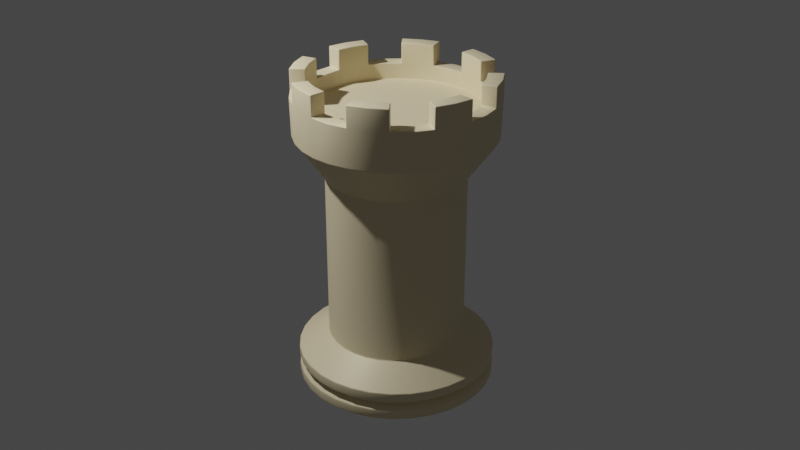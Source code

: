 # Source: Rook.blend  (saved by Blender 2.83.19; exported with 4.5.12 LTS)
import bpy
from mathutils import Matrix  # noqa: F401  (used for matrix-valued properties, if any)

bpy.ops.wm.read_factory_settings(use_empty=True)
scene = bpy.context.scene
scene.name = 'Scene'

# ---- collections
col_collection = bpy.data.collections.new('Collection'); scene.collection.children.link(col_collection)

# ---- materials (node trees are filled in below, after node groups)
mat_material_001 = bpy.data.materials.new('Material.001')

# ---- material node trees
mat_material_001.use_nodes = True; mat_material_001.node_tree.nodes.clear()
_N = mat_material_001.node_tree.nodes; _L = mat_material_001.node_tree.links
n0 = _N.new('ShaderNodeBsdfPrincipled'); n0.name = 'Principled BSDF'; n0.location = (10, 300)
n0.distribution = 'GGX'
n0.subsurface_method = 'BURLEY'
n0.inputs[0].default_value = (0.8, 0.6824, 0.4374, 1.0)
n0.inputs[1].default_value = 0.05
n0.inputs[3].default_value = 1.45
n0.inputs[27].default_value = (0.0, 0.0, 0.0, 1.0)
n0.inputs[28].default_value = 1.0
n1 = _N.new('ShaderNodeOutputMaterial'); n1.name = 'Material Output'; n1.location = (300, 300)
_L.new(n0.outputs[0], n1.inputs[0])
n1.is_active_output = True

# ---- world
world_world = bpy.data.worlds.new('World'); scene.world = world_world
world_world.use_nodes = True; world_world.node_tree.nodes.clear()
_N = world_world.node_tree.nodes; _L = world_world.node_tree.links
n0 = _N.new('ShaderNodeOutputWorld'); n0.name = 'World Output'; n0.location = (300, 300)
n1 = _N.new('ShaderNodeBackground'); n1.name = 'Background'; n1.location = (10, 300)
n1.inputs[0].default_value = (0.05088, 0.05088, 0.05088, 1.0)
_L.new(n1.outputs[0], n0.inputs[0])
n0.is_active_output = True
world_world.color = (0.05088, 0.05088, 0.05088)
world_world.use_sun_shadow = False
world_world.sun_shadow_jitter_overblur = 0.0

# ---- cameras
cam_camera = bpy.data.cameras.new('Camera')

# ---- lights
light_light = bpy.data.lights.new('Light', 'POINT')
light_light.transmission_factor = 0.0
light_light.energy = 1000.0
light_light.shadow_soft_size = 0.1
light_light.shadow_maximum_resolution = 0.006
light_light.use_absolute_resolution = True

# ---- meshes
me_circle = bpy.data.meshes.new('Circle')
me_circle.from_pydata([(0.0, 0.0, 0.0), (0.0, 1.0, 0.0), (-0.1951, 0.9808, 0.0), (-0.3827, 0.9239, 0.0), (-0.5556, 0.8315, 0.0), (-0.7071, 0.7071, 0.0), (-0.8315, 0.5556, 0.0), (-0.9239, 0.3827, 0.0), (-0.9808, 0.1951, 0.0), (-1.0, 7.55e-08, 0.0), (-0.9808, -0.1951, 0.0), (-0.9239, -0.3827, 0.0), (-0.8315, -0.5556, 0.0), (-0.7071, -0.7071, 0.0), (-0.5556, -0.8315, 0.0), (-0.3827, -0.9239, 0.0), (-0.1951, -0.9808, 0.0), (3.258e-07, -1.0, 0.0), (0.1951, -0.9808, 0.0), (0.3827, -0.9239, 0.0), (0.5556, -0.8315, 0.0), (0.7071, -0.7071, 0.0), (0.8315, -0.5556, 0.0), (0.9239, -0.3827, 0.0), (0.9808, -0.1951, 0.0), (1.0, 9.656e-07, 0.0), (0.9808, 0.1951, 0.0), (0.9239, 0.3827, 0.0), (0.8315, 0.5556, 0.0), (0.7071, 0.7071, 0.0), (0.5556, 0.8315, 0.0), (0.3827, 0.9239, 0.0), (0.1951, 0.9808, 0.0), (-0.5556, 0.8315, 3.204), (6.001e-08, 0.8428, 2.996), (-0.1644, 0.8266, 2.996), (-0.3225, 0.7787, 2.996), (-0.4682, 0.7008, 2.996), (-0.596, 0.596, 2.996), (-0.7008, 0.4682, 2.996), (-0.7787, 0.3225, 2.996), (-0.8266, 0.1644, 2.996), (-0.8428, 5.138e-08, 2.996), (-0.8266, -0.1644, 2.996), (-0.7787, -0.3225, 2.996), (-0.7008, -0.4682, 2.996), (-0.596, -0.596, 2.996), (-0.4682, -0.7008, 2.996), (-0.3225, -0.7787, 2.996), (-0.1644, -0.8266, 2.996), (2.776e-07, -0.8428, 2.996), (0.1644, -0.8266, 2.996), (0.3225, -0.7787, 2.996), (0.4682, -0.7008, 2.996), (0.596, -0.596, 2.996), (0.7008, -0.4682, 2.996), (0.7787, -0.3225, 2.996), (0.8266, -0.1644, 2.996), (0.8428, 8.22e-07, 2.996), (0.8266, 0.1644, 2.996), (0.7787, 0.3225, 2.996), (0.7008, 0.4682, 2.996), (0.596, 0.596, 2.996), (0.4682, 0.7008, 2.996), (0.3225, 0.7787, 2.996), (0.1644, 0.8266, 2.996), (0.1821, -0.9153, 0.1527), (0.9333, 9.219e-07, 0.1527), (-0.6599, 0.6599, 0.1527), (0.1821, 0.9153, 0.1527), (-0.776, -0.5185, 0.1527), (0.3572, -0.8622, 0.1527), (0.9153, 0.1821, 0.1527), (-0.776, 0.5185, 0.1527), (-5.593e-09, 0.9333, 0.1527), (-0.6599, -0.6599, 0.1527), (0.5185, -0.776, 0.1527), (0.8622, 0.3572, 0.1527), (-0.8622, 0.3572, 0.1527), (-0.5185, -0.776, 0.1527), (0.6599, -0.6599, 0.1527), (0.776, 0.5185, 0.1527), (-0.9153, 0.1821, 0.1527), (-0.1821, 0.9153, 0.1527), (-0.3572, -0.8622, 0.1527), (0.776, -0.5185, 0.1527), (0.6599, 0.6599, 0.1527), (-0.9333, 9.122e-08, 0.1527), (-0.1821, -0.9153, 0.1527), (0.8622, -0.3571, 0.1527), (-0.3572, 0.8622, 0.1527), (0.5185, 0.776, 0.1527), (-0.9153, -0.1821, 0.1527), (2.985e-07, -0.9333, 0.1527), (0.9153, -0.1821, 0.1527), (-0.5185, 0.776, 0.1527), (0.3571, 0.8622, 0.1527), (-0.8622, -0.3572, 0.1527), (0.1951, -0.9808, 0.1972), (1.0, 9.656e-07, 0.1972), (-0.7071, 0.7071, 0.1972), (0.1951, 0.9808, 0.1972), (-0.8315, -0.5556, 0.1972), (0.3827, -0.9239, 0.1972), (0.9808, 0.1951, 0.1972), (-0.8315, 0.5556, 0.1972), (0.0, 1.0, 0.1972), (-0.7071, -0.7071, 0.1972), (0.5556, -0.8315, 0.1972), (0.9239, 0.3827, 0.1972), (-0.9239, 0.3827, 0.1972), (-0.5556, -0.8315, 0.1972), (0.7071, -0.7071, 0.1972), (0.8315, 0.5556, 0.1972), (-0.9808, 0.1951, 0.1972), (-0.1951, 0.9808, 0.1972), (-0.3827, -0.9239, 0.1972), (0.8315, -0.5556, 0.1972), (0.7071, 0.7071, 0.1972), (-1.0, 7.55e-08, 0.1972), (-0.1951, -0.9808, 0.1972), (0.9239, -0.3827, 0.1972), (-0.3827, 0.9239, 0.1972), (0.5556, 0.8315, 0.1972), (-0.9808, -0.1951, 0.1972), (3.258e-07, -1.0, 0.1972), (0.9808, -0.1951, 0.1972), (-0.5556, 0.8315, 0.1972), (0.3827, 0.9239, 0.1972), (-0.9239, -0.3827, 0.1972), (0.1347, -0.6774, 0.4727), (0.6907, 7.628e-07, 0.4727), (-0.4884, 0.4884, 0.4727), (0.1347, 0.6774, 0.4727), (-0.5743, -0.3837, 0.4727), (0.2643, -0.6381, 0.4727), (0.6774, 0.1347, 0.4727), (-0.5743, 0.3837, 0.4727), (-2.679e-08, 0.6907, 0.4727), (-0.4884, -0.4884, 0.4727), (0.3837, -0.5743, 0.4727), (0.6381, 0.2643, 0.4727), (-0.6381, 0.2643, 0.4727), (-0.3837, -0.5743, 0.4727), (0.4884, -0.4884, 0.4727), (0.5743, 0.3837, 0.4727), (-0.6774, 0.1347, 0.4727), (-0.1347, 0.6774, 0.4727), (-0.2643, -0.6381, 0.4727), (0.5743, -0.3837, 0.4727), (0.4884, 0.4884, 0.4727), (-0.6907, 1.481e-07, 0.4727), (-0.1347, -0.6774, 0.4727), (0.6381, -0.2643, 0.4727), (-0.2643, 0.6381, 0.4727), (0.3837, 0.5743, 0.4727), (-0.6774, -0.1347, 0.4727), (1.983e-07, -0.6907, 0.4727), (0.6774, -0.1347, 0.4727), (-0.3837, 0.5743, 0.4727), (0.2643, 0.6381, 0.4727), (-0.6381, -0.2643, 0.4727), (0.1347, -0.6774, 2.183), (0.6907, 7.628e-07, 2.183), (-0.4884, 0.4884, 2.183), (0.1347, 0.6774, 2.183), (-0.5743, -0.3837, 2.183), (0.2643, -0.6381, 2.183), (0.6774, 0.1347, 2.183), (-0.5743, 0.3837, 2.183), (-2.679e-08, 0.6907, 2.183), (-0.4884, -0.4884, 2.183), (0.3837, -0.5743, 2.183), (0.6381, 0.2643, 2.183), (-0.6381, 0.2643, 2.183), (-0.3837, -0.5743, 2.183), (0.4884, -0.4884, 2.183), (0.5743, 0.3837, 2.183), (-0.6774, 0.1347, 2.183), (-0.1347, 0.6774, 2.183), (-0.2643, -0.6381, 2.183), (0.5743, -0.3837, 2.183), (0.4884, 0.4884, 2.183), (-0.6907, 1.481e-07, 2.183), (-0.1347, -0.6774, 2.183), (0.6381, -0.2643, 2.183), (-0.2643, 0.6381, 2.183), (0.3837, 0.5743, 2.183), (-0.6774, -0.1347, 2.183), (1.983e-07, -0.6907, 2.183), (0.6774, -0.1347, 2.183), (-0.3837, 0.5743, 2.183), (0.2643, 0.6381, 2.183), (-0.6381, -0.2643, 2.183), (-0.1951, 0.9808, 2.996), (0.0, 1.0, 2.996), (-0.3827, 0.9239, 2.996), (-0.5556, 0.8315, 2.996), (-0.7071, 0.7071, 2.996), (-0.8315, 0.5556, 2.996), (-0.9239, 0.3827, 2.996), (-0.9808, 0.1951, 2.996), (-1.0, 7.55e-08, 2.996), (-0.9808, -0.1951, 2.996), (-0.9239, -0.3827, 2.996), (-0.8315, -0.5556, 2.996), (-0.7071, -0.7071, 2.996), (-0.5556, -0.8315, 2.996), (-0.3827, -0.9239, 2.996), (-0.1951, -0.9808, 2.996), (3.258e-07, -1.0, 2.996), (0.1951, -0.9808, 2.996), (0.3827, -0.9239, 2.996), (0.5556, -0.8315, 2.996), (0.7071, -0.7071, 2.996), (0.8315, -0.5556, 2.996), (0.9239, -0.3827, 2.996), (0.9808, -0.1951, 2.996), (1.0, 9.656e-07, 2.996), (0.9808, 0.1951, 2.996), (0.9239, 0.3827, 2.996), (0.8315, 0.5556, 2.996), (0.7071, 0.7071, 2.996), (0.5556, 0.8315, 2.996), (0.3827, 0.9239, 2.996), (0.1951, 0.9808, 2.996), (-0.1644, 0.8266, 2.833), (0.0, 0.0, 2.833), (6.001e-08, 0.8428, 2.833), (-0.3225, 0.7787, 2.833), (-0.4682, 0.7008, 2.833), (-0.596, 0.596, 2.833), (-0.7008, 0.4682, 2.833), (-0.7787, 0.3225, 2.833), (-0.8266, 0.1644, 2.833), (-0.8428, 5.138e-08, 2.833), (-0.8266, -0.1644, 2.833), (-0.7787, -0.3225, 2.833), (-0.7008, -0.4682, 2.833), (-0.596, -0.596, 2.833), (-0.4682, -0.7008, 2.833), (-0.3225, -0.7787, 2.833), (-0.1644, -0.8266, 2.833), (2.776e-07, -0.8428, 2.833), (0.1644, -0.8266, 2.833), (0.3225, -0.7787, 2.833), (0.4682, -0.7008, 2.833), (0.596, -0.596, 2.833), (0.7008, -0.4682, 2.833), (0.7787, -0.3225, 2.833), (0.8266, -0.1644, 2.833), (0.8428, 8.22e-07, 2.833), (0.8266, 0.1644, 2.833), (0.7787, 0.3225, 2.833), (0.7008, 0.4682, 2.833), (0.596, 0.596, 2.833), (0.4682, 0.7008, 2.833), (0.3225, 0.7787, 2.833), (0.1644, 0.8266, 2.833), (-0.3827, 0.9239, 3.204), (-0.7071, 0.7071, 3.204), (-0.9808, 0.1951, 3.204), (-0.9239, 0.3827, 3.204), (-1.0, 7.55e-08, 3.204), (-0.8315, -0.5556, 3.204), (-0.9239, -0.3827, 3.204), (-0.7071, -0.7071, 3.204), (-0.1951, -0.9808, 3.204), (-0.3827, -0.9239, 3.204), (3.258e-07, -1.0, 3.204), (0.5556, -0.8315, 3.204), (0.3827, -0.9239, 3.204), (0.7071, -0.7071, 3.204), (0.9808, -0.1951, 3.204), (0.9239, -0.3827, 3.204), (1.0, 9.656e-07, 3.204), (0.8315, 0.5556, 3.204), (0.9239, 0.3827, 3.204), (0.7071, 0.7071, 3.204), (0.1951, 0.9808, 3.204), (0.3827, 0.9239, 3.204), (0.0, 1.0, 3.204), (-0.4682, 0.7008, 3.204), (-0.3225, 0.7787, 3.204), (-0.596, 0.596, 3.204), (-0.8266, 0.1644, 3.204), (-0.7787, 0.3225, 3.204), (-0.8428, 5.138e-08, 3.204), (-0.7008, -0.4682, 3.204), (-0.7787, -0.3225, 3.204), (-0.596, -0.596, 3.204), (-0.1644, -0.8266, 3.204), (-0.3225, -0.7787, 3.204), (2.776e-07, -0.8428, 3.204), (0.4682, -0.7008, 3.204), (0.3225, -0.7787, 3.204), (0.596, -0.596, 3.204), (0.8266, -0.1644, 3.204), (0.7787, -0.3225, 3.204), (0.8428, 8.22e-07, 3.204), (0.7008, 0.4682, 3.204), (0.7787, 0.3225, 3.204), (0.596, 0.596, 3.204), (0.1644, 0.8266, 3.204), (0.3225, 0.7787, 3.204), (6.001e-08, 0.8428, 3.204), (0.1935, -0.9726, 2.605), (0.9916, 9.601e-07, 2.605), (-0.7012, 0.7012, 2.605), (0.1935, 0.9726, 2.605), (-0.8245, -0.5509, 2.605), (0.3795, -0.9161, 2.605), (0.9726, 0.1935, 2.605), (-0.8245, 0.5509, 2.605), (3.473e-10, 0.9916, 2.605), (-0.7012, -0.7012, 2.605), (0.5509, -0.8245, 2.605), (0.9161, 0.3795, 2.605), (-0.9161, 0.3795, 2.605), (-0.5509, -0.8245, 2.605), (0.7012, -0.7012, 2.605), (0.8245, 0.5509, 2.605), (-0.9726, 0.1935, 2.605), (-0.1935, 0.9726, 2.605), (-0.3795, -0.9161, 2.605), (0.8245, -0.5509, 2.605), (0.7012, 0.7012, 2.605), (-0.9916, 7.746e-08, 2.605), (-0.1935, -0.9726, 2.605), (0.9161, -0.3795, 2.605), (-0.3795, 0.9161, 2.605), (0.5509, 0.8245, 2.605), (-0.9726, -0.1935, 2.605), (3.235e-07, -0.9916, 2.605), (0.9726, -0.1935, 2.605), (-0.5509, 0.8245, 2.605), (0.3795, 0.9161, 2.605), (-0.9161, -0.3795, 2.605), (0.1938, -0.9742, 0.104), (0.1951, -0.9808, 0.08988), (0.1944, -0.9775, 0.1001), (0.1949, -0.9799, 0.09494), (3.258e-07, -1.0, 0.08988), (3.231e-07, -0.9933, 0.104), (3.255e-07, -0.9991, 0.09494), (3.245e-07, -0.9966, 0.1001), (0.9933, 9.612e-07, 0.104), (1.0, 9.656e-07, 0.08988), (0.9966, 9.634e-07, 0.1001), (0.9991, 9.65e-07, 0.09494), (0.9808, -0.1951, 0.08988), (0.9742, -0.1938, 0.104), (0.9799, -0.1949, 0.09494), (0.9775, -0.1944, 0.1001), (-0.7023, 0.7023, 0.104), (-0.7071, 0.7071, 0.08988), (-0.7047, 0.7047, 0.1001), (-0.7065, 0.7065, 0.09494), (-0.5556, 0.8315, 0.08988), (-0.5518, 0.8259, 0.104), (-0.5551, 0.8307, 0.09494), (-0.5537, 0.8287, 0.1001), (0.1938, 0.9742, 0.104), (0.1951, 0.9808, 0.08988), (0.1944, 0.9775, 0.1001), (0.1949, 0.9799, 0.09494), (0.3827, 0.9239, 0.08988), (0.3801, 0.9176, 0.104), (0.3823, 0.923, 0.09494), (0.3814, 0.9208, 0.1001), (-0.8259, -0.5518, 0.104), (-0.8315, -0.5556, 0.08988), (-0.8287, -0.5537, 0.1001), (-0.8307, -0.5551, 0.09494), (-0.9239, -0.3827, 0.08988), (-0.9176, -0.3801, 0.104), (-0.923, -0.3823, 0.09494), (-0.9208, -0.3814, 0.1001), (0.3801, -0.9176, 0.104), (0.3827, -0.9239, 0.08988), (0.3814, -0.9208, 0.1001), (0.3823, -0.923, 0.09494), (0.9742, 0.1938, 0.104), (0.9808, 0.1951, 0.08988), (0.9775, 0.1944, 0.1001), (0.9799, 0.1949, 0.09494), (-0.8259, 0.5518, 0.104), (-0.8315, 0.5556, 0.08988), (-0.8287, 0.5537, 0.1001), (-0.8307, 0.5551, 0.09494), (-5.656e-10, 0.9933, 0.104), (0.0, 1.0, 0.08988), (-2.838e-10, 0.9966, 0.1001), (-8.004e-11, 0.9991, 0.09494), (-0.7023, -0.7023, 0.104), (-0.7071, -0.7071, 0.08988), (-0.7047, -0.7047, 0.1001), (-0.7065, -0.7065, 0.09494), (0.5518, -0.8259, 0.104), (0.5556, -0.8315, 0.08988), (0.5537, -0.8287, 0.1001), (0.5551, -0.8307, 0.09494), (0.9176, 0.3801, 0.104), (0.9239, 0.3827, 0.08988), (0.9208, 0.3814, 0.1001), (0.923, 0.3823, 0.09494), (-0.9176, 0.3801, 0.104), (-0.9239, 0.3827, 0.08988), (-0.9208, 0.3814, 0.1001), (-0.923, 0.3823, 0.09494), (-0.5518, -0.8259, 0.104), (-0.5556, -0.8315, 0.08988), (-0.5537, -0.8287, 0.1001), (-0.5551, -0.8307, 0.09494), (0.7023, -0.7023, 0.104), (0.7071, -0.7071, 0.08988), (0.7047, -0.7047, 0.1001), (0.7065, -0.7065, 0.09494), (0.8259, 0.5518, 0.104), (0.8315, 0.5556, 0.08988), (0.8287, 0.5537, 0.1001), (0.8307, 0.5551, 0.09494), (-0.9742, 0.1938, 0.104), (-0.9808, 0.1951, 0.08988), (-0.9775, 0.1944, 0.1001), (-0.9799, 0.1949, 0.09494), (-0.1938, 0.9742, 0.104), (-0.1951, 0.9808, 0.08988), (-0.1944, 0.9775, 0.1001), (-0.1949, 0.9799, 0.09494), (-0.3801, -0.9176, 0.104), (-0.3827, -0.9239, 0.08988), (-0.3814, -0.9208, 0.1001), (-0.3823, -0.923, 0.09494), (0.8259, -0.5518, 0.104), (0.8315, -0.5556, 0.08988), (0.8287, -0.5537, 0.1001), (0.8307, -0.5551, 0.09494), (0.7023, 0.7023, 0.104), (0.7071, 0.7071, 0.08988), (0.7047, 0.7047, 0.1001), (0.7065, 0.7065, 0.09494), (-0.9933, 7.709e-08, 0.104), (-1.0, 7.55e-08, 0.08988), (-0.9966, 7.63e-08, 0.1001), (-0.9991, 7.571e-08, 0.09494), (-0.1938, -0.9742, 0.104), (-0.1951, -0.9808, 0.08988), (-0.1944, -0.9775, 0.1001), (-0.1949, -0.9799, 0.09494), (0.9176, -0.3801, 0.104), (0.9239, -0.3827, 0.08988), (0.9208, -0.3814, 0.1001), (0.923, -0.3823, 0.09494), (-0.3801, 0.9176, 0.104), (-0.3827, 0.9239, 0.08988), (-0.3814, 0.9208, 0.1001), (-0.3823, 0.923, 0.09494), (0.5518, 0.8259, 0.104), (0.5556, 0.8315, 0.08988), (0.5537, 0.8287, 0.1001), (0.5551, 0.8307, 0.09494), (-0.9742, -0.1938, 0.104), (-0.9808, -0.1951, 0.08988), (-0.9775, -0.1944, 0.1001), (-0.9799, -0.1949, 0.09494), (0.1936, -0.9734, 0.3), (0.1951, -0.9808, 0.287), (0.1944, -0.9771, 0.2966), (0.1949, -0.9798, 0.2919), (0.9924, 9.606e-07, 0.3), (1.0, 9.656e-07, 0.287), (0.9962, 9.631e-07, 0.2966), (0.999, 9.649e-07, 0.2919), (-0.7018, 0.7018, 0.3), (-0.7071, 0.7071, 0.287), (-0.7044, 0.7044, 0.2966), (-0.7064, 0.7064, 0.2919), (0.1936, 0.9734, 0.3), (0.1951, 0.9808, 0.287), (0.1944, 0.9771, 0.2966), (0.1949, 0.9798, 0.2919), (-0.8252, -0.5514, 0.3), (-0.8315, -0.5556, 0.287), (-0.8283, -0.5535, 0.2966), (-0.8306, -0.555, 0.2919), (0.3798, -0.9169, 0.3), (0.3827, -0.9239, 0.287), (0.3812, -0.9204, 0.2966), (0.3823, -0.9229, 0.2919), (0.9734, 0.1936, 0.3), (0.9808, 0.1951, 0.287), (0.9771, 0.1944, 0.2966), (0.9798, 0.1949, 0.2919), (-0.8252, 0.5514, 0.3), (-0.8315, 0.5556, 0.287), (-0.8283, 0.5535, 0.2966), (-0.8306, 0.555, 0.2919), (-6.54e-10, 0.9924, 0.3), (0.0, 1.0, 0.287), (-3.347e-10, 0.9962, 0.2966), (-8.731e-11, 0.999, 0.2919), (-0.7018, -0.7018, 0.3), (-0.7071, -0.7071, 0.287), (-0.7044, -0.7044, 0.2966), (-0.7064, -0.7064, 0.2919), (0.5514, -0.8252, 0.3), (0.5556, -0.8315, 0.287), (0.5535, -0.8283, 0.2966), (0.555, -0.8306, 0.2919), (0.9169, 0.3798, 0.3), (0.9239, 0.3827, 0.287), (0.9204, 0.3812, 0.2966), (0.9229, 0.3823, 0.2919), (-0.9169, 0.3798, 0.3), (-0.9239, 0.3827, 0.287), (-0.9204, 0.3812, 0.2966), (-0.9229, 0.3823, 0.2919), (-0.5514, -0.8252, 0.3), (-0.5556, -0.8315, 0.287), (-0.5535, -0.8283, 0.2966), (-0.555, -0.8306, 0.2919), (0.7018, -0.7018, 0.3), (0.7071, -0.7071, 0.287), (0.7044, -0.7044, 0.2966), (0.7064, -0.7064, 0.2919), (0.8252, 0.5514, 0.3), (0.8315, 0.5556, 0.287), (0.8283, 0.5535, 0.2966), (0.8306, 0.555, 0.2919), (-0.9734, 0.1936, 0.3), (-0.9808, 0.1951, 0.287), (-0.9771, 0.1944, 0.2966), (-0.9798, 0.1949, 0.2919), (-0.1936, 0.9734, 0.3), (-0.1951, 0.9808, 0.287), (-0.1944, 0.9771, 0.2966), (-0.1949, 0.9798, 0.2919), (-0.3798, -0.9169, 0.3), (-0.3827, -0.9239, 0.287), (-0.3812, -0.9204, 0.2966), (-0.3823, -0.9229, 0.2919), (0.8252, -0.5514, 0.3), (0.8315, -0.5556, 0.287), (0.8283, -0.5535, 0.2966), (0.8306, -0.555, 0.2919), (0.7018, 0.7018, 0.3), (0.7071, 0.7071, 0.287), (0.7044, 0.7044, 0.2966), (0.7064, 0.7064, 0.2919), (-0.9924, 7.727e-08, 0.3), (-1.0, 7.55e-08, 0.287), (-0.9962, 7.638e-08, 0.2966), (-0.999, 7.574e-08, 0.2919), (-0.1936, -0.9734, 0.3), (-0.1951, -0.9808, 0.287), (-0.1944, -0.9771, 0.2966), (-0.1949, -0.9798, 0.2919), (0.9169, -0.3798, 0.3), (0.9239, -0.3827, 0.287), (0.9204, -0.3812, 0.2966), (0.9229, -0.3823, 0.2919), (-0.3798, 0.9169, 0.3), (-0.3827, 0.9239, 0.287), (-0.3812, 0.9204, 0.2966), (-0.3823, 0.9229, 0.2919), (0.5514, 0.8252, 0.3), (0.5556, 0.8315, 0.287), (0.5535, 0.8283, 0.2966), (0.555, 0.8306, 0.2919), (-0.9734, -0.1936, 0.3), (-0.9808, -0.1951, 0.287), (-0.9771, -0.1944, 0.2966), (-0.9798, -0.1949, 0.2919), (3.258e-07, -1.0, 0.287), (3.227e-07, -0.9924, 0.3), (3.254e-07, -0.999, 0.2919), (3.243e-07, -0.9962, 0.2966), (0.9808, -0.1951, 0.287), (0.9734, -0.1936, 0.3), (0.9798, -0.1949, 0.2919), (0.9771, -0.1944, 0.2966), (-0.5556, 0.8315, 0.287), (-0.5514, 0.8252, 0.3), (-0.555, 0.8306, 0.2919), (-0.5535, 0.8283, 0.2966), (0.3827, 0.9239, 0.287), (0.3798, 0.9169, 0.3), (0.3823, 0.9229, 0.2919), (0.3812, 0.9204, 0.2966), (-0.9239, -0.3827, 0.287), (-0.9169, -0.3798, 0.3), (-0.9229, -0.3823, 0.2919), (-0.9204, -0.3812, 0.2966)], [], [(0, 2, 1), (0, 3, 2), (0, 4, 3), (0, 5, 4), (0, 6, 5), (0, 7, 6), (0, 8, 7), (0, 9, 8), (0, 10, 9), (0, 11, 10), (0, 12, 11), (0, 13, 12), (0, 14, 13), (0, 15, 14), (0, 16, 15), (0, 17, 16), (0, 18, 17), (0, 19, 18), (0, 20, 19), (0, 21, 20), (0, 22, 21), (0, 23, 22), (0, 24, 23), (0, 25, 24), (0, 26, 25), (0, 27, 26), (0, 28, 27), (0, 29, 28), (0, 30, 29), (0, 31, 30), (0, 32, 31), (0, 1, 32), (45, 46, 239, 238), (58, 59, 252, 251), (44, 45, 238, 237), (57, 58, 251, 250), (43, 44, 237, 236), (56, 57, 250, 249), (42, 43, 236, 235), (55, 56, 249, 248), (41, 42, 235, 234), (54, 55, 248, 247), (40, 41, 234, 233), (53, 54, 247, 246), (39, 40, 233, 232), (52, 53, 246, 245), (65, 34, 228, 258), (38, 39, 232, 231), (51, 52, 245, 244), (64, 65, 258, 257), (37, 38, 231, 230), (50, 51, 244, 243), (63, 64, 257, 256), (36, 37, 230, 229), (49, 50, 243, 242), (62, 63, 256, 255), (35, 36, 229, 226), (48, 49, 242, 241), (61, 62, 255, 254), (34, 35, 226, 228), (47, 48, 241, 240), (60, 61, 254, 253), (46, 47, 240, 239), (59, 60, 253, 252), (333, 306, 211, 210), (334, 307, 218, 217), (335, 308, 198, 197), (336, 309, 225, 224), (337, 310, 205, 204), (306, 311, 212, 211), (307, 312, 219, 218), (308, 313, 199, 198), (309, 314, 195, 225), (310, 315, 206, 205), (311, 316, 213, 212), (312, 317, 220, 219), (313, 318, 200, 199), (315, 319, 207, 206), (316, 320, 214, 213), (317, 321, 221, 220), (318, 322, 201, 200), (314, 323, 194, 195), (319, 324, 208, 207), (320, 325, 215, 214), (321, 326, 222, 221), (322, 327, 202, 201), (324, 328, 209, 208), (325, 329, 216, 215), (323, 330, 196, 194), (326, 331, 223, 222), (327, 332, 203, 202), (328, 333, 210, 209), (329, 334, 217, 216), (330, 335, 197, 196), (331, 336, 224, 223), (332, 337, 204, 203), (462, 375, 97, 92), (458, 367, 96, 91), (454, 359, 95, 90), (450, 351, 94, 89), (446, 343, 93, 88), (442, 462, 92, 87), (438, 458, 91, 86), (426, 454, 90, 83), (434, 450, 89, 85), (430, 446, 88, 84), (422, 442, 87, 82), (418, 438, 86, 81), (414, 434, 85, 80), (410, 430, 84, 79), (390, 426, 83, 74), (406, 422, 82, 78), (402, 418, 81, 77), (398, 414, 80, 76), (394, 410, 79, 75), (386, 406, 78, 73), (382, 402, 77, 72), (378, 398, 76, 71), (370, 394, 75, 70), (362, 390, 74, 69), (354, 386, 73, 68), (346, 382, 72, 67), (338, 378, 71, 66), (375, 370, 70, 97), (367, 362, 69, 96), (359, 354, 68, 95), (351, 346, 67, 94), (343, 338, 66, 93), (19, 20, 399, 379), (11, 12, 371, 374), (31, 32, 363, 366), (4, 5, 355, 358), (24, 25, 347, 350), (125, 98, 467, 574), (9, 10, 463, 443), (15, 16, 447, 431), (29, 30, 459, 439), (22, 23, 451, 435), (2, 3, 455, 427), (8, 9, 443, 423), (28, 29, 439, 419), (21, 22, 435, 415), (13, 14, 411, 395), (14, 15, 431, 411), (7, 8, 423, 407), (27, 28, 419, 403), (20, 21, 415, 399), (1, 2, 427, 391), (6, 7, 407, 387), (26, 27, 403, 383), (10, 11, 374, 463), (30, 31, 366, 459), (3, 4, 358, 455), (23, 24, 350, 451), (16, 17, 342, 447), (12, 13, 395, 371), (32, 1, 391, 363), (5, 6, 387, 355), (25, 26, 383, 347), (18, 19, 379, 339), (92, 97, 129, 124), (91, 96, 128, 123), (90, 95, 127, 122), (89, 94, 126, 121), (88, 93, 125, 120), (87, 92, 124, 119), (86, 91, 123, 118), (83, 90, 122, 115), (85, 89, 121, 117), (84, 88, 120, 116), (82, 87, 119, 114), (81, 86, 118, 113), (80, 85, 117, 112), (79, 84, 116, 111), (74, 83, 115, 106), (78, 82, 114, 110), (77, 81, 113, 109), (76, 80, 112, 108), (75, 79, 111, 107), (73, 78, 110, 105), (72, 77, 109, 104), (71, 76, 108, 103), (70, 75, 107, 102), (69, 74, 106, 101), (68, 73, 105, 100), (67, 72, 104, 99), (66, 71, 103, 98), (97, 70, 102, 129), (96, 69, 101, 128), (95, 68, 100, 127), (94, 67, 99, 126), (93, 66, 98, 125), (570, 591, 161, 156), (566, 587, 160, 155), (562, 583, 159, 154), (558, 579, 158, 153), (554, 575, 157, 152), (550, 570, 156, 151), (546, 566, 155, 150), (534, 562, 154, 147), (542, 558, 153, 149), (538, 554, 152, 148), (530, 550, 151, 146), (526, 546, 150, 145), (522, 542, 149, 144), (518, 538, 148, 143), (498, 534, 147, 138), (514, 530, 146, 142), (510, 526, 145, 141), (506, 522, 144, 140), (502, 518, 143, 139), (494, 514, 142, 137), (490, 510, 141, 136), (486, 506, 140, 135), (482, 502, 139, 134), (478, 498, 138, 133), (474, 494, 137, 132), (470, 490, 136, 131), (466, 486, 135, 130), (591, 482, 134, 161), (587, 478, 133, 160), (583, 474, 132, 159), (579, 470, 131, 158), (575, 466, 130, 157), (124, 129, 590, 571), (123, 128, 586, 567), (122, 127, 582, 563), (121, 126, 578, 559), (120, 125, 574, 555), (119, 124, 571, 551), (116, 120, 555, 539), (118, 123, 567, 547), (117, 121, 559, 543), (115, 122, 563, 535), (114, 119, 551, 531), (113, 118, 547, 527), (112, 117, 543, 523), (107, 111, 519, 503), (111, 116, 539, 519), (110, 114, 531, 515), (109, 113, 527, 511), (108, 112, 523, 507), (106, 115, 535, 499), (105, 110, 515, 495), (104, 109, 511, 491), (103, 108, 507, 487), (129, 102, 483, 590), (128, 101, 479, 586), (127, 100, 475, 582), (126, 99, 471, 578), (102, 107, 503, 483), (101, 106, 499, 479), (100, 105, 495, 475), (99, 104, 491, 471), (98, 103, 487, 467), (156, 161, 193, 188), (155, 160, 192, 187), (154, 159, 191, 186), (153, 158, 190, 185), (152, 157, 189, 184), (151, 156, 188, 183), (150, 155, 187, 182), (147, 154, 186, 179), (149, 153, 185, 181), (148, 152, 184, 180), (146, 151, 183, 178), (145, 150, 182, 177), (144, 149, 181, 176), (143, 148, 180, 175), (138, 147, 179, 170), (142, 146, 178, 174), (141, 145, 177, 173), (140, 144, 176, 172), (139, 143, 175, 171), (137, 142, 174, 169), (136, 141, 173, 168), (135, 140, 172, 167), (134, 139, 171, 166), (133, 138, 170, 165), (132, 137, 169, 164), (131, 136, 168, 163), (130, 135, 167, 162), (161, 134, 166, 193), (160, 133, 165, 192), (159, 132, 164, 191), (158, 131, 163, 190), (157, 130, 162, 189), (35, 34, 195, 194), (36, 35, 194, 196), (218, 58, 299, 275), (200, 201, 261, 262), (39, 38, 198, 199), (40, 39, 199, 200), (37, 36, 283, 282), (220, 221, 276, 277), (43, 42, 202, 203), (44, 43, 203, 204), (44, 204, 265, 289), (50, 49, 291, 293), (47, 46, 206, 207), (48, 47, 207, 208), (213, 214, 272, 270), (49, 48, 292, 291), (51, 50, 210, 211), (52, 51, 211, 212), (56, 216, 274, 298), (62, 61, 300, 302), (55, 54, 214, 215), (56, 55, 215, 216), (202, 42, 287, 263), (212, 213, 270, 271), (59, 58, 218, 219), (60, 59, 219, 220), (61, 60, 301, 300), (205, 206, 266, 264), (63, 62, 222, 223), (64, 63, 223, 224), (225, 195, 281, 279), (214, 54, 296, 272), (227, 228, 226), (227, 226, 229), (227, 229, 230), (227, 230, 231), (227, 231, 232), (227, 232, 233), (227, 233, 234), (227, 234, 235), (227, 235, 236), (227, 236, 237), (227, 237, 238), (227, 238, 239), (227, 239, 240), (227, 240, 241), (227, 241, 242), (227, 242, 243), (227, 243, 244), (227, 244, 245), (227, 245, 246), (227, 246, 247), (227, 247, 248), (227, 248, 249), (227, 249, 250), (227, 250, 251), (227, 251, 252), (227, 252, 253), (227, 253, 254), (227, 254, 255), (227, 255, 256), (227, 256, 257), (227, 257, 258), (227, 258, 228), (282, 283, 259, 33), (284, 282, 33, 260), (285, 286, 262, 261), (287, 285, 261, 263), (288, 289, 265, 264), (290, 288, 264, 266), (291, 292, 268, 267), (293, 291, 267, 269), (294, 295, 271, 270), (296, 294, 270, 272), (297, 298, 274, 273), (299, 297, 273, 275), (300, 301, 277, 276), (302, 300, 276, 278), (303, 304, 280, 279), (305, 303, 279, 281), (38, 37, 282, 284), (65, 64, 304, 303), (206, 46, 290, 266), (221, 222, 278, 276), (201, 202, 263, 261), (34, 65, 303, 305), (60, 220, 277, 301), (53, 52, 295, 294), (208, 209, 267, 268), (54, 53, 294, 296), (48, 208, 268, 292), (41, 40, 286, 285), (195, 34, 305, 281), (222, 62, 302, 278), (209, 210, 269, 267), (42, 41, 285, 287), (36, 196, 259, 283), (216, 217, 273, 274), (196, 197, 33, 259), (210, 50, 293, 269), (64, 224, 280, 304), (57, 56, 298, 297), (198, 38, 284, 260), (217, 218, 275, 273), (197, 198, 260, 33), (58, 57, 297, 299), (52, 212, 271, 295), (224, 225, 279, 280), (45, 44, 289, 288), (204, 205, 264, 265), (46, 45, 288, 290), (40, 200, 262, 286), (188, 193, 337, 332), (187, 192, 336, 331), (186, 191, 335, 330), (185, 190, 334, 329), (184, 189, 333, 328), (183, 188, 332, 327), (182, 187, 331, 326), (179, 186, 330, 323), (181, 185, 329, 325), (180, 184, 328, 324), (178, 183, 327, 322), (177, 182, 326, 321), (176, 181, 325, 320), (175, 180, 324, 319), (170, 179, 323, 314), (174, 178, 322, 318), (173, 177, 321, 317), (172, 176, 320, 316), (171, 175, 319, 315), (169, 174, 318, 313), (168, 173, 317, 312), (167, 172, 316, 311), (166, 171, 315, 310), (165, 170, 314, 309), (164, 169, 313, 308), (163, 168, 312, 307), (162, 167, 311, 306), (193, 166, 310, 337), (192, 165, 309, 336), (191, 164, 308, 335), (190, 163, 307, 334), (189, 162, 306, 333), (375, 462, 464, 377), (377, 464, 465, 376), (376, 465, 463, 374), (367, 458, 460, 369), (369, 460, 461, 368), (368, 461, 459, 366), (359, 454, 456, 361), (361, 456, 457, 360), (360, 457, 455, 358), (351, 450, 452, 353), (353, 452, 453, 352), (352, 453, 451, 350), (343, 446, 448, 345), (345, 448, 449, 344), (344, 449, 447, 342), (462, 442, 444, 464), (464, 444, 445, 465), (465, 445, 443, 463), (458, 438, 440, 460), (460, 440, 441, 461), (461, 441, 439, 459), (454, 426, 428, 456), (456, 428, 429, 457), (457, 429, 427, 455), (450, 434, 436, 452), (452, 436, 437, 453), (453, 437, 435, 451), (446, 430, 432, 448), (448, 432, 433, 449), (449, 433, 431, 447), (442, 422, 424, 444), (444, 424, 425, 445), (445, 425, 423, 443), (438, 418, 420, 440), (440, 420, 421, 441), (441, 421, 419, 439), (434, 414, 416, 436), (436, 416, 417, 437), (437, 417, 415, 435), (430, 410, 412, 432), (432, 412, 413, 433), (433, 413, 411, 431), (426, 390, 392, 428), (428, 392, 393, 429), (429, 393, 391, 427), (422, 406, 408, 424), (424, 408, 409, 425), (425, 409, 407, 423), (418, 402, 404, 420), (420, 404, 405, 421), (421, 405, 403, 419), (414, 398, 400, 416), (416, 400, 401, 417), (417, 401, 399, 415), (410, 394, 396, 412), (412, 396, 397, 413), (413, 397, 395, 411), (406, 386, 388, 408), (408, 388, 389, 409), (409, 389, 387, 407), (402, 382, 384, 404), (404, 384, 385, 405), (405, 385, 383, 403), (398, 378, 380, 400), (400, 380, 381, 401), (401, 381, 379, 399), (394, 370, 372, 396), (396, 372, 373, 397), (397, 373, 371, 395), (390, 362, 364, 392), (392, 364, 365, 393), (393, 365, 363, 391), (386, 354, 356, 388), (388, 356, 357, 389), (389, 357, 355, 387), (382, 346, 348, 384), (384, 348, 349, 385), (385, 349, 347, 383), (378, 338, 340, 380), (380, 340, 341, 381), (381, 341, 339, 379), (370, 375, 377, 372), (372, 377, 376, 373), (373, 376, 374, 371), (362, 367, 369, 364), (364, 369, 368, 365), (365, 368, 366, 363), (354, 359, 361, 356), (356, 361, 360, 357), (357, 360, 358, 355), (346, 351, 353, 348), (348, 353, 352, 349), (349, 352, 350, 347), (338, 343, 345, 340), (340, 345, 344, 341), (341, 344, 342, 339), (591, 570, 572, 593), (593, 572, 573, 592), (592, 573, 571, 590), (587, 566, 568, 589), (589, 568, 569, 588), (588, 569, 567, 586), (583, 562, 564, 585), (585, 564, 565, 584), (584, 565, 563, 582), (579, 558, 560, 581), (581, 560, 561, 580), (580, 561, 559, 578), (575, 554, 556, 577), (577, 556, 557, 576), (576, 557, 555, 574), (570, 550, 552, 572), (572, 552, 553, 573), (573, 553, 551, 571), (566, 546, 548, 568), (568, 548, 549, 569), (569, 549, 547, 567), (562, 534, 536, 564), (564, 536, 537, 565), (565, 537, 535, 563), (558, 542, 544, 560), (560, 544, 545, 561), (561, 545, 543, 559), (554, 538, 540, 556), (556, 540, 541, 557), (557, 541, 539, 555), (550, 530, 532, 552), (552, 532, 533, 553), (553, 533, 531, 551), (546, 526, 528, 548), (548, 528, 529, 549), (549, 529, 527, 547), (542, 522, 524, 544), (544, 524, 525, 545), (545, 525, 523, 543), (538, 518, 520, 540), (540, 520, 521, 541), (541, 521, 519, 539), (534, 498, 500, 536), (536, 500, 501, 537), (537, 501, 499, 535), (530, 514, 516, 532), (532, 516, 517, 533), (533, 517, 515, 531), (526, 510, 512, 528), (528, 512, 513, 529), (529, 513, 511, 527), (522, 506, 508, 524), (524, 508, 509, 525), (525, 509, 507, 523), (518, 502, 504, 520), (520, 504, 505, 521), (521, 505, 503, 519), (514, 494, 496, 516), (516, 496, 497, 517), (517, 497, 495, 515), (510, 490, 492, 512), (512, 492, 493, 513), (513, 493, 491, 511), (506, 486, 488, 508), (508, 488, 489, 509), (509, 489, 487, 507), (502, 482, 484, 504), (504, 484, 485, 505), (505, 485, 483, 503), (498, 478, 480, 500), (500, 480, 481, 501), (501, 481, 479, 499), (494, 474, 476, 496), (496, 476, 477, 497), (497, 477, 475, 495), (490, 470, 472, 492), (492, 472, 473, 493), (493, 473, 471, 491), (486, 466, 468, 488), (488, 468, 469, 489), (489, 469, 467, 487), (482, 591, 593, 484), (484, 593, 592, 485), (485, 592, 590, 483), (478, 587, 589, 480), (480, 589, 588, 481), (481, 588, 586, 479), (474, 583, 585, 476), (476, 585, 584, 477), (477, 584, 582, 475), (470, 579, 581, 472), (472, 581, 580, 473), (473, 580, 578, 471), (466, 575, 577, 468), (468, 577, 576, 469), (469, 576, 574, 467), (17, 18, 339, 342)])
me_circle.polygons.foreach_set('use_smooth', [True] * 624)
_uv = me_circle.uv_layers.new(name='UVMap')
_uv.uv.foreach_set('vector', [0.5, 0.5, 0.4025, 0.9904, 0.5, 1.0, 0.5, 0.5, 0.3087, 0.9619, 0.4025, 0.9904, 0.5, 0.5, 0.2222, 0.9157, 0.3087, 0.9619, 0.5, 0.5, 0.1464, 0.8536, 0.2222, 0.9157, 0.5, 0.5, 0.08427, 0.7778, 0.1464, 0.8536, 0.5, 0.5, 0.03806, 0.6913, 0.08427, 0.7778, 0.5, 0.5, 0.009607, 0.5975, 0.03806, 0.6913, 0.5, 0.5, 0.0, 0.5, 0.009607, 0.5975, 0.5, 0.5, 0.009607, 0.4025, 0.0, 0.5, 0.5, 0.5, 0.03806, 0.3087, 0.009607, 0.4025, 0.5, 0.5, 0.08427, 0.2222, 0.03806, 0.3087, 0.5, 0.5, 0.1464, 0.1464, 0.08427, 0.2222, 0.5, 0.5, 0.2222, 0.08427, 0.1464, 0.1464, 0.5, 0.5, 0.3087, 0.03806, 0.2222, 0.08427, 0.5, 0.5, 0.4025, 0.009607, 0.3087, 0.03806, 0.5, 0.5, 0.5, 0.0, 0.4025, 0.009607, 0.5, 0.5, 0.5975, 0.009607, 0.5, 0.0, 0.5, 0.5, 0.6913, 0.03806, 0.5975, 0.009607, 0.5, 0.5, 0.7778, 0.08427, 0.6913, 0.03806, 0.5, 0.5, 0.8536, 0.1464, 0.7778, 0.08427, 0.5, 0.5, 0.9157, 0.2222, 0.8536, 0.1464, 0.5, 0.5, 0.9619, 0.3087, 0.9157, 0.2222, 0.5, 0.5, 0.9904, 0.4025, 0.9619, 0.3087, 0.5, 0.5, 1.0, 0.5, 0.9904, 0.4025, 0.5, 0.5, 0.9904, 0.5975, 1.0, 0.5, 0.5, 0.5, 0.9619, 0.6913, 0.9904, 0.5975, 0.5, 0.5, 0.9157, 0.7778, 0.9619, 0.6913, 0.5, 0.5, 0.8536, 0.8536, 0.9157, 0.7778, 0.5, 0.5, 0.7778, 0.9157, 0.8536, 0.8536, 0.5, 0.5, 0.6913, 0.9619, 0.7778, 0.9157, 0.5, 0.5, 0.5975, 0.9904, 0.6913, 0.9619, 0.5, 0.5, 0.5, 1.0, 0.5975, 0.9904, 0.1496, 0.2659, 0.202, 0.202, 0.202, 0.202, 0.1496, 0.2659, 0.9214, 0.5, 0.9133, 0.5822, 0.9133, 0.5822, 0.9214, 0.5, 0.1107, 0.3387, 0.1496, 0.2659, 0.1496, 0.2659, 0.1107, 0.3387, 0.9133, 0.4178, 0.9214, 0.5, 0.9214, 0.5, 0.9133, 0.4178, 0.08668, 0.4178, 0.1107, 0.3387, 0.1107, 0.3387, 0.08668, 0.4178, 0.8893, 0.3387, 0.9133, 0.4178, 0.9133, 0.4178, 0.8893, 0.3387, 0.07859, 0.5, 0.08668, 0.4178, 0.08668, 0.4178, 0.07859, 0.5, 0.8504, 0.2659, 0.8893, 0.3387, 0.8893, 0.3387, 0.8504, 0.2659, 0.08668, 0.5822, 0.07859, 0.5, 0.07859, 0.5, 0.08668, 0.5822, 0.798, 0.202, 0.8504, 0.2659, 0.8504, 0.2659, 0.798, 0.202, 0.1107, 0.6613, 0.08668, 0.5822, 0.08668, 0.5822, 0.1107, 0.6613, 0.7341, 0.1496, 0.798, 0.202, 0.798, 0.202, 0.7341, 0.1496, 0.1496, 0.7341, 0.1107, 0.6613, 0.1107, 0.6613, 0.1496, 0.7341, 0.6613, 0.1107, 0.7341, 0.1496, 0.7341, 0.1496, 0.6613, 0.1107, 0.5822, 0.9133, 0.5, 0.9214, 0.5, 0.9214, 0.5822, 0.9133, 0.202, 0.798, 0.1496, 0.7341, 0.1496, 0.7341, 0.202, 0.798, 0.5822, 0.08668, 0.6613, 0.1107, 0.6613, 0.1107, 0.5822, 0.08668, 0.6613, 0.8893, 0.5822, 0.9133, 0.5822, 0.9133, 0.6613, 0.8893, 0.2659, 0.8504, 0.202, 0.798, 0.202, 0.798, 0.2659, 0.8504, 0.5, 0.07859, 0.5822, 0.08668, 0.5822, 0.08668, 0.5, 0.07859, 0.7341, 0.8504, 0.6613, 0.8893, 0.6613, 0.8893, 0.7341, 0.8504, 0.3387, 0.8893, 0.2659, 0.8504, 0.2659, 0.8504, 0.3387, 0.8893, 0.4178, 0.08668, 0.5, 0.07859, 0.5, 0.07859, 0.4178, 0.08668, 0.798, 0.798, 0.7341, 0.8504, 0.7341, 0.8504, 0.798, 0.798, 0.4178, 0.9133, 0.3387, 0.8893, 0.3387, 0.8893, 0.4178, 0.9133, 0.3387, 0.1107, 0.4178, 0.08668, 0.4178, 0.08668, 0.3387, 0.1107, 0.8504, 0.7341, 0.798, 0.798, 0.798, 0.798, 0.8504, 0.7341, 0.5, 0.9214, 0.4178, 0.9133, 0.4178, 0.9133, 0.5, 0.9214, 0.2659, 0.1496, 0.3387, 0.1107, 0.3387, 0.1107, 0.2659, 0.1496, 0.8893, 0.6613, 0.8504, 0.7341, 0.8504, 0.7341, 0.8893, 0.6613, 0.202, 0.202, 0.2659, 0.1496, 0.2659, 0.1496, 0.202, 0.202, 0.9133, 0.5822, 0.8893, 0.6613, 0.8893, 0.6613, 0.9133, 0.5822, 0.5, 0.0, 0.5975, 0.009607, 0.5975, 0.009607, 0.5, 0.0, 0.9904, 0.4025, 1.0, 0.5, 1.0, 0.5, 0.9904, 0.4025, 0.2222, 0.9157, 0.1464, 0.8536, 0.1464, 0.8536, 0.2222, 0.9157, 0.6913, 0.9619, 0.5975, 0.9904, 0.5975, 0.9904, 0.6913, 0.9619, 0.03806, 0.3087, 0.08427, 0.2222, 0.08427, 0.2222, 0.03806, 0.3087, 0.5975, 0.009607, 0.6913, 0.03806, 0.6913, 0.03806, 0.5975, 0.009607, 1.0, 0.5, 0.9904, 0.5975, 0.9904, 0.5975, 1.0, 0.5, 0.1464, 0.8536, 0.08427, 0.7778, 0.08427, 0.7778, 0.1464, 0.8536, 0.5975, 0.9904, 0.5, 1.0, 0.5, 1.0, 0.5975, 0.9904, 0.08427, 0.2222, 0.1464, 0.1464, 0.1464, 0.1464, 0.08427, 0.2222, 0.6913, 0.03806, 0.7778, 0.08427, 0.7778, 0.08427, 0.6913, 0.03806, 0.9904, 0.5975, 0.9619, 0.6913, 0.9619, 0.6913, 0.9904, 0.5975, 0.08427, 0.7778, 0.03806, 0.6913, 0.03806, 0.6913, 0.08427, 0.7778, 0.1464, 0.1464, 0.2222, 0.08427, 0.2222, 0.08427, 0.1464, 0.1464, 0.7778, 0.08427, 0.8536, 0.1464, 0.8536, 0.1464, 0.7778, 0.08427, 0.9619, 0.6913, 0.9157, 0.7778, 0.9157, 0.7778, 0.9619, 0.6913, 0.03806, 0.6913, 0.009607, 0.5975, 0.009607, 0.5975, 0.03806, 0.6913, 0.5, 1.0, 0.4025, 0.9904, 0.4025, 0.9904, 0.5, 1.0, 0.2222, 0.08427, 0.3087, 0.03806, 0.3087, 0.03806, 0.2222, 0.08427, 0.8536, 0.1464, 0.9157, 0.2222, 0.9157, 0.2222, 0.8536, 0.1464, 0.9157, 0.7778, 0.8536, 0.8536, 0.8536, 0.8536, 0.9157, 0.7778, 0.009607, 0.5975, 0.0, 0.5, 0.0, 0.5, 0.009607, 0.5975, 0.3087, 0.03806, 0.4025, 0.009607, 0.4025, 0.009607, 0.3087, 0.03806, 0.9157, 0.2222, 0.9619, 0.3087, 0.9619, 0.3087, 0.9157, 0.2222, 0.4025, 0.9904, 0.3087, 0.9619, 0.3087, 0.9619, 0.4025, 0.9904, 0.8536, 0.8536, 0.7778, 0.9157, 0.7778, 0.9157, 0.8536, 0.8536, 0.0, 0.5, 0.009607, 0.4025, 0.009607, 0.4025, 0.0, 0.5, 0.4025, 0.009607, 0.5, 0.0, 0.5, 0.0, 0.4025, 0.009607, 0.9619, 0.3087, 0.9904, 0.4025, 0.9904, 0.4025, 0.9619, 0.3087, 0.3087, 0.9619, 0.2222, 0.9157, 0.2222, 0.9157, 0.3087, 0.9619, 0.7778, 0.9157, 0.6913, 0.9619, 0.6913, 0.9619, 0.7778, 0.9157, 0.009607, 0.4025, 0.03806, 0.3087, 0.03806, 0.3087, 0.009607, 0.4025, 0.009607, 0.4025, 0.03806, 0.3087, 0.03806, 0.3087, 0.009607, 0.4025, 0.7778, 0.9157, 0.6913, 0.9619, 0.6913, 0.9619, 0.7778, 0.9157, 0.3087, 0.9619, 0.2222, 0.9157, 0.2222, 0.9157, 0.3087, 0.9619, 0.9619, 0.3087, 0.9904, 0.4025, 0.9904, 0.4025, 0.9619, 0.3087, 0.4025, 0.009607, 0.5, 0.0, 0.5, 0.0, 0.4025, 0.009607, 0.0, 0.5, 0.009607, 0.4025, 0.009607, 0.4025, 0.0, 0.5, 0.8536, 0.8536, 0.7778, 0.9157, 0.7778, 0.9157, 0.8536, 0.8536, 0.4025, 0.9904, 0.3087, 0.9619, 0.3087, 0.9619, 0.4025, 0.9904, 0.9157, 0.2222, 0.9619, 0.3087, 0.9619, 0.3087, 0.9157, 0.2222, 0.3087, 0.03806, 0.4025, 0.009607, 0.4025, 0.009607, 0.3087, 0.03806, 0.009607, 0.5975, 0.0, 0.5, 0.0, 0.5, 0.009607, 0.5975, 0.9157, 0.7778, 0.8536, 0.8536, 0.8536, 0.8536, 0.9157, 0.7778, 0.8536, 0.1464, 0.9157, 0.2222, 0.9157, 0.2222, 0.8536, 0.1464, 0.2222, 0.08427, 0.3087, 0.03806, 0.3087, 0.03806, 0.2222, 0.08427, 0.5, 1.0, 0.4025, 0.9904, 0.4025, 0.9904, 0.5, 1.0, 0.03806, 0.6913, 0.009607, 0.5975, 0.009607, 0.5975, 0.03806, 0.6913, 0.9619, 0.6913, 0.9157, 0.7778, 0.9157, 0.7778, 0.9619, 0.6913, 0.7778, 0.08427, 0.8536, 0.1464, 0.8536, 0.1464, 0.7778, 0.08427, 0.1464, 0.1464, 0.2222, 0.08427, 0.2222, 0.08427, 0.1464, 0.1464, 0.08427, 0.7778, 0.03806, 0.6913, 0.03806, 0.6913, 0.08427, 0.7778, 0.9904, 0.5975, 0.9619, 0.6913, 0.9619, 0.6913, 0.9904, 0.5975, 0.6913, 0.03806, 0.7778, 0.08427, 0.7778, 0.08427, 0.6913, 0.03806, 0.08427, 0.2222, 0.1464, 0.1464, 0.1464, 0.1464, 0.08427, 0.2222, 0.5975, 0.9904, 0.5, 1.0, 0.5, 1.0, 0.5975, 0.9904, 0.1464, 0.8536, 0.08427, 0.7778, 0.08427, 0.7778, 0.1464, 0.8536, 1.0, 0.5, 0.9904, 0.5975, 0.9904, 0.5975, 1.0, 0.5, 0.5975, 0.009607, 0.6913, 0.03806, 0.6913, 0.03806, 0.5975, 0.009607, 0.03806, 0.3087, 0.08427, 0.2222, 0.08427, 0.2222, 0.03806, 0.3087, 0.6913, 0.9619, 0.5975, 0.9904, 0.5975, 0.9904, 0.6913, 0.9619, 0.2222, 0.9157, 0.1464, 0.8536, 0.1464, 0.8536, 0.2222, 0.9157, 0.9904, 0.4025, 1.0, 0.5, 1.0, 0.5, 0.9904, 0.4025, 0.5, 0.0, 0.5975, 0.009607, 0.5975, 0.009607, 0.5, 0.0, 0.6913, 0.03806, 0.7778, 0.08427, 0.7778, 0.08427, 0.6913, 0.03806, 0.03806, 0.3087, 0.08427, 0.2222, 0.08427, 0.2222, 0.03806, 0.3087, 0.6913, 0.9619, 0.5975, 0.9904, 0.5975, 0.9904, 0.6913, 0.9619, 0.2222, 0.9157, 0.1464, 0.8536, 0.1464, 0.8536, 0.2222, 0.9157, 0.9904, 0.4025, 1.0, 0.5, 1.0, 0.5, 0.9904, 0.4025, 0.5, 0.0, 0.5975, 0.009607, 0.5975, 0.009607, 0.5, 0.0, 0.0, 0.5, 0.009607, 0.4025, 0.009607, 0.4025, 0.0, 0.5, 0.3087, 0.03806, 0.4025, 0.009607, 0.4025, 0.009607, 0.3087, 0.03806, 0.8536, 0.8536, 0.7778, 0.9157, 0.7778, 0.9157, 0.8536, 0.8536, 0.9157, 0.2222, 0.9619, 0.3087, 0.9619, 0.3087, 0.9157, 0.2222, 0.4025, 0.9904, 0.3087, 0.9619, 0.3087, 0.9619, 0.4025, 0.9904, 0.009607, 0.5975, 0.0, 0.5, 0.0, 0.5, 0.009607, 0.5975, 0.9157, 0.7778, 0.8536, 0.8536, 0.8536, 0.8536, 0.9157, 0.7778, 0.8536, 0.1464, 0.9157, 0.2222, 0.9157, 0.2222, 0.8536, 0.1464, 0.1464, 0.1464, 0.2222, 0.08427, 0.2222, 0.08427, 0.1464, 0.1464, 0.2222, 0.08427, 0.3087, 0.03806, 0.3087, 0.03806, 0.2222, 0.08427, 0.03806, 0.6913, 0.009607, 0.5975, 0.009607, 0.5975, 0.03806, 0.6913, 0.9619, 0.6913, 0.9157, 0.7778, 0.9157, 0.7778, 0.9619, 0.6913, 0.7778, 0.08427, 0.8536, 0.1464, 0.8536, 0.1464, 0.7778, 0.08427, 0.5, 1.0, 0.4025, 0.9904, 0.4025, 0.9904, 0.5, 1.0, 0.08427, 0.7778, 0.03806, 0.6913, 0.03806, 0.6913, 0.08427, 0.7778, 0.9904, 0.5975, 0.9619, 0.6913, 0.9619, 0.6913, 0.9904, 0.5975, 0.009607, 0.4025, 0.03806, 0.3087, 0.03806, 0.3087, 0.009607, 0.4025, 0.7778, 0.9157, 0.6913, 0.9619, 0.6913, 0.9619, 0.7778, 0.9157, 0.3087, 0.9619, 0.2222, 0.9157, 0.2222, 0.9157, 0.3087, 0.9619, 0.9619, 0.3087, 0.9904, 0.4025, 0.9904, 0.4025, 0.9619, 0.3087, 0.4025, 0.009607, 0.5, 0.0, 0.5, 0.0, 0.4025, 0.009607, 0.08427, 0.2222, 0.1464, 0.1464, 0.1464, 0.1464, 0.08427, 0.2222, 0.5975, 0.9904, 0.5, 1.0, 0.5, 1.0, 0.5975, 0.9904, 0.1464, 0.8536, 0.08427, 0.7778, 0.08427, 0.7778, 0.1464, 0.8536, 1.0, 0.5, 0.9904, 0.5975, 0.9904, 0.5975, 1.0, 0.5, 0.5975, 0.009607, 0.6913, 0.03806, 0.6913, 0.03806, 0.5975, 0.009607, 0.009607, 0.4025, 0.03806, 0.3087, 0.03806, 0.3087, 0.009607, 0.4025, 0.7778, 0.9157, 0.6913, 0.9619, 0.6913, 0.9619, 0.7778, 0.9157, 0.3087, 0.9619, 0.2222, 0.9157, 0.2222, 0.9157, 0.3087, 0.9619, 0.9619, 0.3087, 0.9904, 0.4025, 0.9904, 0.4025, 0.9619, 0.3087, 0.4025, 0.009607, 0.5, 0.0, 0.5, 0.0, 0.4025, 0.009607, 0.0, 0.5, 0.009607, 0.4025, 0.009607, 0.4025, 0.0, 0.5, 0.8536, 0.8536, 0.7778, 0.9157, 0.7778, 0.9157, 0.8536, 0.8536, 0.4025, 0.9904, 0.3087, 0.9619, 0.3087, 0.9619, 0.4025, 0.9904, 0.9157, 0.2222, 0.9619, 0.3087, 0.9619, 0.3087, 0.9157, 0.2222, 0.3087, 0.03806, 0.4025, 0.009607, 0.4025, 0.009607, 0.3087, 0.03806, 0.009607, 0.5975, 0.0, 0.5, 0.0, 0.5, 0.009607, 0.5975, 0.9157, 0.7778, 0.8536, 0.8536, 0.8536, 0.8536, 0.9157, 0.7778, 0.8536, 0.1464, 0.9157, 0.2222, 0.9157, 0.2222, 0.8536, 0.1464, 0.2222, 0.08427, 0.3087, 0.03806, 0.3087, 0.03806, 0.2222, 0.08427, 0.5, 1.0, 0.4025, 0.9904, 0.4025, 0.9904, 0.5, 1.0, 0.03806, 0.6913, 0.009607, 0.5975, 0.009607, 0.5975, 0.03806, 0.6913, 0.9619, 0.6913, 0.9157, 0.7778, 0.9157, 0.7778, 0.9619, 0.6913, 0.7778, 0.08427, 0.8536, 0.1464, 0.8536, 0.1464, 0.7778, 0.08427, 0.1464, 0.1464, 0.2222, 0.08427, 0.2222, 0.08427, 0.1464, 0.1464, 0.08427, 0.7778, 0.03806, 0.6913, 0.03806, 0.6913, 0.08427, 0.7778, 0.9904, 0.5975, 0.9619, 0.6913, 0.9619, 0.6913, 0.9904, 0.5975, 0.6913, 0.03806, 0.7778, 0.08427, 0.7778, 0.08427, 0.6913, 0.03806, 0.08427, 0.2222, 0.1464, 0.1464, 0.1464, 0.1464, 0.08427, 0.2222, 0.5975, 0.9904, 0.5, 1.0, 0.5, 1.0, 0.5975, 0.9904, 0.1464, 0.8536, 0.08427, 0.7778, 0.08427, 0.7778, 0.1464, 0.8536, 1.0, 0.5, 0.9904, 0.5975, 0.9904, 0.5975, 1.0, 0.5, 0.5975, 0.009607, 0.6913, 0.03806, 0.6913, 0.03806, 0.5975, 0.009607, 0.03806, 0.3087, 0.08427, 0.2222, 0.08427, 0.2222, 0.03806, 0.3087, 0.6913, 0.9619, 0.5975, 0.9904, 0.5975, 0.9904, 0.6913, 0.9619, 0.2222, 0.9157, 0.1464, 0.8536, 0.1464, 0.8536, 0.2222, 0.9157, 0.9904, 0.4025, 1.0, 0.5, 1.0, 0.5, 0.9904, 0.4025, 0.5, 0.0, 0.5975, 0.009607, 0.5975, 0.009607, 0.5, 0.0, 0.009607, 0.4025, 0.03806, 0.3087, 0.03806, 0.3087, 0.009607, 0.4025, 0.7778, 0.9157, 0.6913, 0.9619, 0.6913, 0.9619, 0.7778, 0.9157, 0.3087, 0.9619, 0.2222, 0.9157, 0.2222, 0.9157, 0.3087, 0.9619, 0.9619, 0.3087, 0.9904, 0.4025, 0.9904, 0.4025, 0.9619, 0.3087, 0.4025, 0.009607, 0.5, 0.0, 0.5, 0.0, 0.4025, 0.009607, 0.0, 0.5, 0.009607, 0.4025, 0.009607, 0.4025, 0.0, 0.5, 0.8536, 0.8536, 0.7778, 0.9157, 0.7778, 0.9157, 0.8536, 0.8536, 0.4025, 0.9904, 0.3087, 0.9619, 0.3087, 0.9619, 0.4025, 0.9904, 0.9157, 0.2222, 0.9619, 0.3087, 0.9619, 0.3087, 0.9157, 0.2222, 0.3087, 0.03806, 0.4025, 0.009607, 0.4025, 0.009607, 0.3087, 0.03806, 0.009607, 0.5975, 0.0, 0.5, 0.0, 0.5, 0.009607, 0.5975, 0.9157, 0.7778, 0.8536, 0.8536, 0.8536, 0.8536, 0.9157, 0.7778, 0.8536, 0.1464, 0.9157, 0.2222, 0.9157, 0.2222, 0.8536, 0.1464, 0.2222, 0.08427, 0.3087, 0.03806, 0.3087, 0.03806, 0.2222, 0.08427, 0.5, 1.0, 0.4025, 0.9904, 0.4025, 0.9904, 0.5, 1.0, 0.03806, 0.6913, 0.009607, 0.5975, 0.009607, 0.5975, 0.03806, 0.6913, 0.9619, 0.6913, 0.9157, 0.7778, 0.9157, 0.7778, 0.9619, 0.6913, 0.7778, 0.08427, 0.8536, 0.1464, 0.8536, 0.1464, 0.7778, 0.08427, 0.1464, 0.1464, 0.2222, 0.08427, 0.2222, 0.08427, 0.1464, 0.1464, 0.08427, 0.7778, 0.03806, 0.6913, 0.03806, 0.6913, 0.08427, 0.7778, 0.9904, 0.5975, 0.9619, 0.6913, 0.9619, 0.6913, 0.9904, 0.5975, 0.6913, 0.03806, 0.7778, 0.08427, 0.7778, 0.08427, 0.6913, 0.03806, 0.08427, 0.2222, 0.1464, 0.1464, 0.1464, 0.1464, 0.08427, 0.2222, 0.5975, 0.9904, 0.5, 1.0, 0.5, 1.0, 0.5975, 0.9904, 0.1464, 0.8536, 0.08427, 0.7778, 0.08427, 0.7778, 0.1464, 0.8536, 1.0, 0.5, 0.9904, 0.5975, 0.9904, 0.5975, 1.0, 0.5, 0.5975, 0.009607, 0.6913, 0.03806, 0.6913, 0.03806, 0.5975, 0.009607, 0.03806, 0.3087, 0.08427, 0.2222, 0.08427, 0.2222, 0.03806, 0.3087, 0.6913, 0.9619, 0.5975, 0.9904, 0.5975, 0.9904, 0.6913, 0.9619, 0.2222, 0.9157, 0.1464, 0.8536, 0.1464, 0.8536, 0.2222, 0.9157, 0.9904, 0.4025, 1.0, 0.5, 1.0, 0.5, 0.9904, 0.4025, 0.5, 0.0, 0.5975, 0.009607, 0.5975, 0.009607, 0.5, 0.0, 0.009607, 0.4025, 0.03806, 0.3087, 0.03806, 0.3087, 0.009607, 0.4025, 0.7778, 0.9157, 0.6913, 0.9619, 0.6913, 0.9619, 0.7778, 0.9157, 0.3087, 0.9619, 0.2222, 0.9157, 0.2222, 0.9157, 0.3087, 0.9619, 0.9619, 0.3087, 0.9904, 0.4025, 0.9904, 0.4025, 0.9619, 0.3087, 0.4025, 0.009607, 0.5, 0.0, 0.5, 0.0, 0.4025, 0.009607, 0.0, 0.5, 0.009607, 0.4025, 0.009607, 0.4025, 0.0, 0.5, 0.3087, 0.03806, 0.4025, 0.009607, 0.4025, 0.009607, 0.3087, 0.03806, 0.8536, 0.8536, 0.7778, 0.9157, 0.7778, 0.9157, 0.8536, 0.8536, 0.9157, 0.2222, 0.9619, 0.3087, 0.9619, 0.3087, 0.9157, 0.2222, 0.4025, 0.9904, 0.3087, 0.9619, 0.3087, 0.9619, 0.4025, 0.9904, 0.009607, 0.5975, 0.0, 0.5, 0.0, 0.5, 0.009607, 0.5975, 0.9157, 0.7778, 0.8536, 0.8536, 0.8536, 0.8536, 0.9157, 0.7778, 0.8536, 0.1464, 0.9157, 0.2222, 0.9157, 0.2222, 0.8536, 0.1464, 0.1464, 0.1464, 0.2222, 0.08427, 0.2222, 0.08427, 0.1464, 0.1464, 0.2222, 0.08427, 0.3087, 0.03806, 0.3087, 0.03806, 0.2222, 0.08427, 0.03806, 0.6913, 0.009607, 0.5975, 0.009607, 0.5975, 0.03806, 0.6913, 0.9619, 0.6913, 0.9157, 0.7778, 0.9157, 0.7778, 0.9619, 0.6913, 0.7778, 0.08427, 0.8536, 0.1464, 0.8536, 0.1464, 0.7778, 0.08427, 0.5, 1.0, 0.4025, 0.9904, 0.4025, 0.9904, 0.5, 1.0, 0.08427, 0.7778, 0.03806, 0.6913, 0.03806, 0.6913, 0.08427, 0.7778, 0.9904, 0.5975, 0.9619, 0.6913, 0.9619, 0.6913, 0.9904, 0.5975, 0.6913, 0.03806, 0.7778, 0.08427, 0.7778, 0.08427, 0.6913, 0.03806, 0.03806, 0.3087, 0.08427, 0.2222, 0.08427, 0.2222, 0.03806, 0.3087, 0.6913, 0.9619, 0.5975, 0.9904, 0.5975, 0.9904, 0.6913, 0.9619, 0.2222, 0.9157, 0.1464, 0.8536, 0.1464, 0.8536, 0.2222, 0.9157, 0.9904, 0.4025, 1.0, 0.5, 1.0, 0.5, 0.9904, 0.4025, 0.08427, 0.2222, 0.1464, 0.1464, 0.1464, 0.1464, 0.08427, 0.2222, 0.5975, 0.9904, 0.5, 1.0, 0.5, 1.0, 0.5975, 0.9904, 0.1464, 0.8536, 0.08427, 0.7778, 0.08427, 0.7778, 0.1464, 0.8536, 1.0, 0.5, 0.9904, 0.5975, 0.9904, 0.5975, 1.0, 0.5, 0.5975, 0.009607, 0.6913, 0.03806, 0.6913, 0.03806, 0.5975, 0.009607, 0.009607, 0.4025, 0.03806, 0.3087, 0.03806, 0.3087, 0.009607, 0.4025, 0.7778, 0.9157, 0.6913, 0.9619, 0.6913, 0.9619, 0.7778, 0.9157, 0.3087, 0.9619, 0.2222, 0.9157, 0.2222, 0.9157, 0.3087, 0.9619, 0.9619, 0.3087, 0.9904, 0.4025, 0.9904, 0.4025, 0.9619, 0.3087, 0.4025, 0.009607, 0.5, 0.0, 0.5, 0.0, 0.4025, 0.009607, 0.0, 0.5, 0.009607, 0.4025, 0.009607, 0.4025, 0.0, 0.5, 0.8536, 0.8536, 0.7778, 0.9157, 0.7778, 0.9157, 0.8536, 0.8536, 0.4025, 0.9904, 0.3087, 0.9619, 0.3087, 0.9619, 0.4025, 0.9904, 0.9157, 0.2222, 0.9619, 0.3087, 0.9619, 0.3087, 0.9157, 0.2222, 0.3087, 0.03806, 0.4025, 0.009607, 0.4025, 0.009607, 0.3087, 0.03806, 0.009607, 0.5975, 0.0, 0.5, 0.0, 0.5, 0.009607, 0.5975, 0.9157, 0.7778, 0.8536, 0.8536, 0.8536, 0.8536, 0.9157, 0.7778, 0.8536, 0.1464, 0.9157, 0.2222, 0.9157, 0.2222, 0.8536, 0.1464, 0.2222, 0.08427, 0.3087, 0.03806, 0.3087, 0.03806, 0.2222, 0.08427, 0.5, 1.0, 0.4025, 0.9904, 0.4025, 0.9904, 0.5, 1.0, 0.03806, 0.6913, 0.009607, 0.5975, 0.009607, 0.5975, 0.03806, 0.6913, 0.9619, 0.6913, 0.9157, 0.7778, 0.9157, 0.7778, 0.9619, 0.6913, 0.7778, 0.08427, 0.8536, 0.1464, 0.8536, 0.1464, 0.7778, 0.08427, 0.1464, 0.1464, 0.2222, 0.08427, 0.2222, 0.08427, 0.1464, 0.1464, 0.08427, 0.7778, 0.03806, 0.6913, 0.03806, 0.6913, 0.08427, 0.7778, 0.9904, 0.5975, 0.9619, 0.6913, 0.9619, 0.6913, 0.9904, 0.5975, 0.6913, 0.03806, 0.7778, 0.08427, 0.7778, 0.08427, 0.6913, 0.03806, 0.08427, 0.2222, 0.1464, 0.1464, 0.1464, 0.1464, 0.08427, 0.2222, 0.5975, 0.9904, 0.5, 1.0, 0.5, 1.0, 0.5975, 0.9904, 0.1464, 0.8536, 0.08427, 0.7778, 0.08427, 0.7778, 0.1464, 0.8536, 1.0, 0.5, 0.9904, 0.5975, 0.9904, 0.5975, 1.0, 0.5, 0.5975, 0.009607, 0.6913, 0.03806, 0.6913, 0.03806, 0.5975, 0.009607, 0.03806, 0.3087, 0.08427, 0.2222, 0.08427, 0.2222, 0.03806, 0.3087, 0.6913, 0.9619, 0.5975, 0.9904, 0.5975, 0.9904, 0.6913, 0.9619, 0.2222, 0.9157, 0.1464, 0.8536, 0.1464, 0.8536, 0.2222, 0.9157, 0.9904, 0.4025, 1.0, 0.5, 1.0, 0.5, 0.9904, 0.4025, 0.5, 0.0, 0.5975, 0.009607, 0.5975, 0.009607, 0.5, 0.0, 0.4178, 0.9133, 0.5, 0.9214, 0.5, 1.0, 0.4025, 0.9904, 0.3387, 0.8893, 0.4178, 0.9133, 0.4025, 0.9904, 0.3087, 0.9619, 1.0, 0.5, 0.9214, 0.5, 0.9214, 0.5, 1.0, 0.5, 0.03806, 0.6913, 0.009607, 0.5975, 0.009607, 0.5975, 0.03806, 0.6913, 0.1496, 0.7341, 0.202, 0.798, 0.1464, 0.8536, 0.08427, 0.7778, 0.1107, 0.6613, 0.1496, 0.7341, 0.08427, 0.7778, 0.03806, 0.6913, 0.2659, 0.8504, 0.3387, 0.8893, 0.3387, 0.8893, 0.2659, 0.8504, 0.9619, 0.6913, 0.9157, 0.7778, 0.9157, 0.7778, 0.9619, 0.6913, 0.08668, 0.4178, 0.07859, 0.5, 0.0, 0.5, 0.009607, 0.4025, 0.1107, 0.3387, 0.08668, 0.4178, 0.009607, 0.4025, 0.03806, 0.3087, 0.1107, 0.3387, 0.03806, 0.3087, 0.03806, 0.3087, 0.1107, 0.3387, 0.5, 0.07859, 0.4178, 0.08668, 0.4178, 0.08668, 0.5, 0.07859, 0.2659, 0.1496, 0.202, 0.202, 0.1464, 0.1464, 0.2222, 0.08427, 0.3387, 0.1107, 0.2659, 0.1496, 0.2222, 0.08427, 0.3087, 0.03806, 0.7778, 0.08427, 0.8536, 0.1464, 0.8536, 0.1464, 0.7778, 0.08427, 0.4178, 0.08668, 0.3387, 0.1107, 0.3387, 0.1107, 0.4178, 0.08668, 0.5822, 0.08668, 0.5, 0.07859, 0.5, 0.0, 0.5975, 0.009607, 0.6613, 0.1107, 0.5822, 0.08668, 0.5975, 0.009607, 0.6913, 0.03806, 0.8893, 0.3387, 0.9619, 0.3087, 0.9619, 0.3087, 0.8893, 0.3387, 0.798, 0.798, 0.8504, 0.7341, 0.8504, 0.7341, 0.798, 0.798, 0.8504, 0.2659, 0.798, 0.202, 0.8536, 0.1464, 0.9157, 0.2222, 0.8893, 0.3387, 0.8504, 0.2659, 0.9157, 0.2222, 0.9619, 0.3087, 0.0, 0.5, 0.07859, 0.5, 0.07859, 0.5, 0.0, 0.5, 0.6913, 0.03806, 0.7778, 0.08427, 0.7778, 0.08427, 0.6913, 0.03806, 0.9133, 0.5822, 0.9214, 0.5, 1.0, 0.5, 0.9904, 0.5975, 0.8893, 0.6613, 0.9133, 0.5822, 0.9904, 0.5975, 0.9619, 0.6913, 0.8504, 0.7341, 0.8893, 0.6613, 0.8893, 0.6613, 0.8504, 0.7341, 0.08427, 0.2222, 0.1464, 0.1464, 0.1464, 0.1464, 0.08427, 0.2222, 0.7341, 0.8504, 0.798, 0.798, 0.8536, 0.8536, 0.7778, 0.9157, 0.6613, 0.8893, 0.7341, 0.8504, 0.7778, 0.9157, 0.6913, 0.9619, 0.5975, 0.9904, 0.5, 1.0, 0.5, 1.0, 0.5975, 0.9904, 0.8536, 0.1464, 0.798, 0.202, 0.798, 0.202, 0.8536, 0.1464, 0.5, 0.5, 0.5, 0.9214, 0.4178, 0.9133, 0.5, 0.5, 0.4178, 0.9133, 0.3387, 0.8893, 0.5, 0.5, 0.3387, 0.8893, 0.2659, 0.8504, 0.5, 0.5, 0.2659, 0.8504, 0.202, 0.798, 0.5, 0.5, 0.202, 0.798, 0.1496, 0.7341, 0.5, 0.5, 0.1496, 0.7341, 0.1107, 0.6613, 0.5, 0.5, 0.1107, 0.6613, 0.08668, 0.5822, 0.5, 0.5, 0.08668, 0.5822, 0.07859, 0.5, 0.5, 0.5, 0.07859, 0.5, 0.08668, 0.4178, 0.5, 0.5, 0.08668, 0.4178, 0.1107, 0.3387, 0.5, 0.5, 0.1107, 0.3387, 0.1496, 0.2659, 0.5, 0.5, 0.1496, 0.2659, 0.202, 0.202, 0.5, 0.5, 0.202, 0.202, 0.2659, 0.1496, 0.5, 0.5, 0.2659, 0.1496, 0.3387, 0.1107, 0.5, 0.5, 0.3387, 0.1107, 0.4178, 0.08668, 0.5, 0.5, 0.4178, 0.08668, 0.5, 0.07859, 0.5, 0.5, 0.5, 0.07859, 0.5822, 0.08668, 0.5, 0.5, 0.5822, 0.08668, 0.6613, 0.1107, 0.5, 0.5, 0.6613, 0.1107, 0.7341, 0.1496, 0.5, 0.5, 0.7341, 0.1496, 0.798, 0.202, 0.5, 0.5, 0.798, 0.202, 0.8504, 0.2659, 0.5, 0.5, 0.8504, 0.2659, 0.8893, 0.3387, 0.5, 0.5, 0.8893, 0.3387, 0.9133, 0.4178, 0.5, 0.5, 0.9133, 0.4178, 0.9214, 0.5, 0.5, 0.5, 0.9214, 0.5, 0.9133, 0.5822, 0.5, 0.5, 0.9133, 0.5822, 0.8893, 0.6613, 0.5, 0.5, 0.8893, 0.6613, 0.8504, 0.7341, 0.5, 0.5, 0.8504, 0.7341, 0.798, 0.798, 0.5, 0.5, 0.798, 0.798, 0.7341, 0.8504, 0.5, 0.5, 0.7341, 0.8504, 0.6613, 0.8893, 0.5, 0.5, 0.6613, 0.8893, 0.5822, 0.9133, 0.5, 0.5, 0.5822, 0.9133, 0.5, 0.9214, 0.2659, 0.8504, 0.3387, 0.8893, 0.3087, 0.9619, 0.2222, 0.9157, 0.202, 0.798, 0.2659, 0.8504, 0.2222, 0.9157, 0.1464, 0.8536, 0.08668, 0.5822, 0.1107, 0.6613, 0.03806, 0.6913, 0.009607, 0.5975, 0.07859, 0.5, 0.08668, 0.5822, 0.009607, 0.5975, 0.0, 0.5, 0.1496, 0.2659, 0.1107, 0.3387, 0.03806, 0.3087, 0.08427, 0.2222, 0.202, 0.202, 0.1496, 0.2659, 0.08427, 0.2222, 0.1464, 0.1464, 0.4178, 0.08668, 0.3387, 0.1107, 0.3087, 0.03806, 0.4025, 0.009607, 0.5, 0.07859, 0.4178, 0.08668, 0.4025, 0.009607, 0.5, 0.0, 0.7341, 0.1496, 0.6613, 0.1107, 0.6913, 0.03806, 0.7778, 0.08427, 0.798, 0.202, 0.7341, 0.1496, 0.7778, 0.08427, 0.8536, 0.1464, 0.9133, 0.4178, 0.8893, 0.3387, 0.9619, 0.3087, 0.9904, 0.4025, 0.9214, 0.5, 0.9133, 0.4178, 0.9904, 0.4025, 1.0, 0.5, 0.8504, 0.7341, 0.8893, 0.6613, 0.9619, 0.6913, 0.9157, 0.7778, 0.798, 0.798, 0.8504, 0.7341, 0.9157, 0.7778, 0.8536, 0.8536, 0.5822, 0.9133, 0.6613, 0.8893, 0.6913, 0.9619, 0.5975, 0.9904, 0.5, 0.9214, 0.5822, 0.9133, 0.5975, 0.9904, 0.5, 1.0, 0.202, 0.798, 0.2659, 0.8504, 0.2659, 0.8504, 0.202, 0.798, 0.5822, 0.9133, 0.6613, 0.8893, 0.6613, 0.8893, 0.5822, 0.9133, 0.1464, 0.1464, 0.202, 0.202, 0.202, 0.202, 0.1464, 0.1464, 0.9157, 0.7778, 0.8536, 0.8536, 0.8536, 0.8536, 0.9157, 0.7778, 0.009607, 0.5975, 0.0, 0.5, 0.0, 0.5, 0.009607, 0.5975, 0.5, 0.9214, 0.5822, 0.9133, 0.5822, 0.9133, 0.5, 0.9214, 0.8893, 0.6613, 0.9619, 0.6913, 0.9619, 0.6913, 0.8893, 0.6613, 0.7341, 0.1496, 0.6613, 0.1107, 0.6613, 0.1107, 0.7341, 0.1496, 0.3087, 0.03806, 0.4025, 0.009607, 0.4025, 0.009607, 0.3087, 0.03806, 0.798, 0.202, 0.7341, 0.1496, 0.7341, 0.1496, 0.798, 0.202, 0.3387, 0.1107, 0.3087, 0.03806, 0.3087, 0.03806, 0.3387, 0.1107, 0.08668, 0.5822, 0.1107, 0.6613, 0.1107, 0.6613, 0.08668, 0.5822, 0.5, 1.0, 0.5, 0.9214, 0.5, 0.9214, 0.5, 1.0, 0.8536, 0.8536, 0.798, 0.798, 0.798, 0.798, 0.8536, 0.8536, 0.4025, 0.009607, 0.5, 0.0, 0.5, 0.0, 0.4025, 0.009607, 0.07859, 0.5, 0.08668, 0.5822, 0.08668, 0.5822, 0.07859, 0.5, 0.3387, 0.8893, 0.3087, 0.9619, 0.3087, 0.9619, 0.3387, 0.8893, 0.9619, 0.3087, 0.9904, 0.4025, 0.9904, 0.4025, 0.9619, 0.3087, 0.3087, 0.9619, 0.2222, 0.9157, 0.2222, 0.9157, 0.3087, 0.9619, 0.5, 0.0, 0.5, 0.07859, 0.5, 0.07859, 0.5, 0.0, 0.6613, 0.8893, 0.6913, 0.9619, 0.6913, 0.9619, 0.6613, 0.8893, 0.9133, 0.4178, 0.8893, 0.3387, 0.8893, 0.3387, 0.9133, 0.4178, 0.1464, 0.8536, 0.202, 0.798, 0.202, 0.798, 0.1464, 0.8536, 0.9904, 0.4025, 1.0, 0.5, 1.0, 0.5, 0.9904, 0.4025, 0.2222, 0.9157, 0.1464, 0.8536, 0.1464, 0.8536, 0.2222, 0.9157, 0.9214, 0.5, 0.9133, 0.4178, 0.9133, 0.4178, 0.9214, 0.5, 0.6613, 0.1107, 0.6913, 0.03806, 0.6913, 0.03806, 0.6613, 0.1107, 0.6913, 0.9619, 0.5975, 0.9904, 0.5975, 0.9904, 0.6913, 0.9619, 0.1496, 0.2659, 0.1107, 0.3387, 0.1107, 0.3387, 0.1496, 0.2659, 0.03806, 0.3087, 0.08427, 0.2222, 0.08427, 0.2222, 0.03806, 0.3087, 0.202, 0.202, 0.1496, 0.2659, 0.1496, 0.2659, 0.202, 0.202, 0.1107, 0.6613, 0.03806, 0.6913, 0.03806, 0.6913, 0.1107, 0.6613, 0.009607, 0.4025, 0.03806, 0.3087, 0.03806, 0.3087, 0.009607, 0.4025, 0.7778, 0.9157, 0.6913, 0.9619, 0.6913, 0.9619, 0.7778, 0.9157, 0.3087, 0.9619, 0.2222, 0.9157, 0.2222, 0.9157, 0.3087, 0.9619, 0.9619, 0.3087, 0.9904, 0.4025, 0.9904, 0.4025, 0.9619, 0.3087, 0.4025, 0.009607, 0.5, 0.0, 0.5, 0.0, 0.4025, 0.009607, 0.0, 0.5, 0.009607, 0.4025, 0.009607, 0.4025, 0.0, 0.5, 0.8536, 0.8536, 0.7778, 0.9157, 0.7778, 0.9157, 0.8536, 0.8536, 0.4025, 0.9904, 0.3087, 0.9619, 0.3087, 0.9619, 0.4025, 0.9904, 0.9157, 0.2222, 0.9619, 0.3087, 0.9619, 0.3087, 0.9157, 0.2222, 0.3087, 0.03806, 0.4025, 0.009607, 0.4025, 0.009607, 0.3087, 0.03806, 0.009607, 0.5975, 0.0, 0.5, 0.0, 0.5, 0.009607, 0.5975, 0.9157, 0.7778, 0.8536, 0.8536, 0.8536, 0.8536, 0.9157, 0.7778, 0.8536, 0.1464, 0.9157, 0.2222, 0.9157, 0.2222, 0.8536, 0.1464, 0.2222, 0.08427, 0.3087, 0.03806, 0.3087, 0.03806, 0.2222, 0.08427, 0.5, 1.0, 0.4025, 0.9904, 0.4025, 0.9904, 0.5, 1.0, 0.03806, 0.6913, 0.009607, 0.5975, 0.009607, 0.5975, 0.03806, 0.6913, 0.9619, 0.6913, 0.9157, 0.7778, 0.9157, 0.7778, 0.9619, 0.6913, 0.7778, 0.08427, 0.8536, 0.1464, 0.8536, 0.1464, 0.7778, 0.08427, 0.1464, 0.1464, 0.2222, 0.08427, 0.2222, 0.08427, 0.1464, 0.1464, 0.08427, 0.7778, 0.03806, 0.6913, 0.03806, 0.6913, 0.08427, 0.7778, 0.9904, 0.5975, 0.9619, 0.6913, 0.9619, 0.6913, 0.9904, 0.5975, 0.6913, 0.03806, 0.7778, 0.08427, 0.7778, 0.08427, 0.6913, 0.03806, 0.08427, 0.2222, 0.1464, 0.1464, 0.1464, 0.1464, 0.08427, 0.2222, 0.5975, 0.9904, 0.5, 1.0, 0.5, 1.0, 0.5975, 0.9904, 0.1464, 0.8536, 0.08427, 0.7778, 0.08427, 0.7778, 0.1464, 0.8536, 1.0, 0.5, 0.9904, 0.5975, 0.9904, 0.5975, 1.0, 0.5, 0.5975, 0.009607, 0.6913, 0.03806, 0.6913, 0.03806, 0.5975, 0.009607, 0.03806, 0.3087, 0.08427, 0.2222, 0.08427, 0.2222, 0.03806, 0.3087, 0.6913, 0.9619, 0.5975, 0.9904, 0.5975, 0.9904, 0.6913, 0.9619, 0.2222, 0.9157, 0.1464, 0.8536, 0.1464, 0.8536, 0.2222, 0.9157, 0.9904, 0.4025, 1.0, 0.5, 1.0, 0.5, 0.9904, 0.4025, 0.5, 0.0, 0.5975, 0.009607, 0.5975, 0.009607, 0.5, 0.0, 0.03806, 0.3087, 0.009607, 0.4025, 0.00961, 0.4025, 0.03806, 0.3087, 0.03806, 0.3087, 0.00961, 0.4025, 0.009612, 0.4025, 0.03806, 0.3087, 0.03806, 0.3087, 0.009612, 0.4025, 0.009607, 0.4025, 0.03806, 0.3087, 0.6913, 0.9619, 0.7778, 0.9157, 0.7778, 0.9157, 0.6913, 0.9619, 0.6913, 0.9619, 0.7778, 0.9157, 0.7778, 0.9157, 0.6913, 0.9619, 0.6913, 0.9619, 0.7778, 0.9157, 0.7778, 0.9157, 0.6913, 0.9619, 0.2222, 0.9157, 0.3087, 0.9619, 0.3087, 0.9619, 0.2222, 0.9157, 0.2222, 0.9157, 0.3087, 0.9619, 0.3087, 0.9619, 0.2222, 0.9157, 0.2222, 0.9157, 0.3087, 0.9619, 0.3087, 0.9619, 0.2222, 0.9157, 0.9904, 0.4025, 0.9619, 0.3087, 0.9619, 0.3087, 0.9904, 0.4025, 0.9904, 0.4025, 0.9619, 0.3087, 0.9619, 0.3087, 0.9904, 0.4025, 0.9904, 0.4025, 0.9619, 0.3087, 0.9619, 0.3087, 0.9904, 0.4025, 0.5, 0.0, 0.4025, 0.009607, 0.4025, 0.00961, 0.5, 2.817e-06, 0.5, 2.817e-06, 0.4025, 0.00961, 0.4025, 0.009612, 0.5, 4.343e-06, 0.5, 4.343e-06, 0.4025, 0.009612, 0.4025, 0.009607, 0.5, 0.0, 0.009607, 0.4025, 0.0, 0.5, 2.817e-06, 0.5, 0.00961, 0.4025, 0.00961, 0.4025, 2.817e-06, 0.5, 4.343e-06, 0.5, 0.009612, 0.4025, 0.009612, 0.4025, 4.343e-06, 0.5, 0.0, 0.5, 0.009607, 0.4025, 0.7778, 0.9157, 0.8536, 0.8536, 0.8536, 0.8536, 0.7778, 0.9157, 0.7778, 0.9157, 0.8536, 0.8536, 0.8535, 0.8536, 0.7778, 0.9157, 0.7778, 0.9157, 0.8535, 0.8536, 0.8536, 0.8536, 0.7778, 0.9157, 0.3087, 0.9619, 0.4025, 0.9904, 0.4025, 0.9904, 0.3087, 0.9619, 0.3087, 0.9619, 0.4025, 0.9904, 0.4025, 0.9904, 0.3087, 0.9619, 0.3087, 0.9619, 0.4025, 0.9904, 0.4025, 0.9904, 0.3087, 0.9619, 0.9619, 0.3087, 0.9157, 0.2222, 0.9157, 0.2222, 0.9619, 0.3087, 0.9619, 0.3087, 0.9157, 0.2222, 0.9157, 0.2222, 0.9619, 0.3087, 0.9619, 0.3087, 0.9157, 0.2222, 0.9157, 0.2222, 0.9619, 0.3087, 0.4025, 0.009607, 0.3087, 0.03806, 0.3087, 0.03806, 0.4025, 0.00961, 0.4025, 0.00961, 0.3087, 0.03806, 0.3087, 0.03806, 0.4025, 0.009612, 0.4025, 0.009612, 0.3087, 0.03806, 0.3087, 0.03806, 0.4025, 0.009607, 0.0, 0.5, 0.009607, 0.5975, 0.00961, 0.5975, 2.817e-06, 0.5, 2.817e-06, 0.5, 0.00961, 0.5975, 0.009612, 0.5975, 4.343e-06, 0.5, 4.343e-06, 0.5, 0.009612, 0.5975, 0.009607, 0.5975, 0.0, 0.5, 0.8536, 0.8536, 0.9157, 0.7778, 0.9157, 0.7778, 0.8536, 0.8536, 0.8536, 0.8536, 0.9157, 0.7778, 0.9157, 0.7778, 0.8535, 0.8536, 0.8535, 0.8536, 0.9157, 0.7778, 0.9157, 0.7778, 0.8536, 0.8536, 0.9157, 0.2222, 0.8536, 0.1464, 0.8536, 0.1464, 0.9157, 0.2222, 0.9157, 0.2222, 0.8536, 0.1464, 0.8536, 0.1464, 0.9157, 0.2222, 0.9157, 0.2222, 0.8536, 0.1464, 0.8536, 0.1464, 0.9157, 0.2222, 0.3087, 0.03806, 0.2222, 0.08427, 0.2222, 0.08427, 0.3087, 0.03806, 0.3087, 0.03806, 0.2222, 0.08427, 0.2222, 0.08427, 0.3087, 0.03806, 0.3087, 0.03806, 0.2222, 0.08427, 0.2222, 0.08427, 0.3087, 0.03806, 0.4025, 0.9904, 0.5, 1.0, 0.5, 1.0, 0.4025, 0.9904, 0.4025, 0.9904, 0.5, 1.0, 0.5, 1.0, 0.4025, 0.9904, 0.4025, 0.9904, 0.5, 1.0, 0.5, 1.0, 0.4025, 0.9904, 0.009607, 0.5975, 0.03806, 0.6913, 0.03806, 0.6913, 0.00961, 0.5975, 0.00961, 0.5975, 0.03806, 0.6913, 0.03806, 0.6913, 0.009612, 0.5975, 0.009612, 0.5975, 0.03806, 0.6913, 0.03806, 0.6913, 0.009607, 0.5975, 0.9157, 0.7778, 0.9619, 0.6913, 0.9619, 0.6913, 0.9157, 0.7778, 0.9157, 0.7778, 0.9619, 0.6913, 0.9619, 0.6913, 0.9157, 0.7778, 0.9157, 0.7778, 0.9619, 0.6913, 0.9619, 0.6913, 0.9157, 0.7778, 0.8536, 0.1464, 0.7778, 0.08427, 0.7778, 0.08427, 0.8536, 0.1464, 0.8536, 0.1464, 0.7778, 0.08427, 0.7778, 0.08427, 0.8536, 0.1464, 0.8536, 0.1464, 0.7778, 0.08427, 0.7778, 0.08427, 0.8536, 0.1464, 0.2222, 0.08427, 0.1464, 0.1464, 0.1464, 0.1464, 0.2222, 0.08427, 0.2222, 0.08427, 0.1464, 0.1464, 0.1464, 0.1464, 0.2222, 0.08427, 0.2222, 0.08427, 0.1464, 0.1464, 0.1464, 0.1464, 0.2222, 0.08427, 0.03806, 0.6913, 0.08427, 0.7778, 0.08427, 0.7778, 0.03806, 0.6913, 0.03806, 0.6913, 0.08427, 0.7778, 0.08427, 0.7778, 0.03806, 0.6913, 0.03806, 0.6913, 0.08427, 0.7778, 0.08427, 0.7778, 0.03806, 0.6913, 0.9619, 0.6913, 0.9904, 0.5975, 0.9904, 0.5975, 0.9619, 0.6913, 0.9619, 0.6913, 0.9904, 0.5975, 0.9904, 0.5975, 0.9619, 0.6913, 0.9619, 0.6913, 0.9904, 0.5975, 0.9904, 0.5975, 0.9619, 0.6913, 0.7778, 0.08427, 0.6913, 0.03806, 0.6913, 0.03806, 0.7778, 0.08427, 0.7778, 0.08427, 0.6913, 0.03806, 0.6913, 0.03806, 0.7778, 0.08427, 0.7778, 0.08427, 0.6913, 0.03806, 0.6913, 0.03806, 0.7778, 0.08427, 0.1464, 0.1464, 0.08427, 0.2222, 0.08427, 0.2222, 0.1464, 0.1464, 0.1464, 0.1464, 0.08427, 0.2222, 0.08427, 0.2222, 0.1464, 0.1464, 0.1464, 0.1464, 0.08427, 0.2222, 0.08427, 0.2222, 0.1464, 0.1464, 0.5, 1.0, 0.5975, 0.9904, 0.5975, 0.9904, 0.5, 1.0, 0.5, 1.0, 0.5975, 0.9904, 0.5975, 0.9904, 0.5, 1.0, 0.5, 1.0, 0.5975, 0.9904, 0.5975, 0.9904, 0.5, 1.0, 0.08427, 0.7778, 0.1464, 0.8536, 0.1464, 0.8536, 0.08427, 0.7778, 0.08427, 0.7778, 0.1464, 0.8536, 0.1464, 0.8536, 0.08427, 0.7778, 0.08427, 0.7778, 0.1464, 0.8536, 0.1464, 0.8536, 0.08427, 0.7778, 0.9904, 0.5975, 1.0, 0.5, 1.0, 0.5, 0.9904, 0.5975, 0.9904, 0.5975, 1.0, 0.5, 1.0, 0.5, 0.9904, 0.5975, 0.9904, 0.5975, 1.0, 0.5, 1.0, 0.5, 0.9904, 0.5975, 0.6913, 0.03806, 0.5975, 0.009607, 0.5975, 0.00961, 0.6913, 0.03806, 0.6913, 0.03806, 0.5975, 0.00961, 0.5975, 0.009612, 0.6913, 0.03806, 0.6913, 0.03806, 0.5975, 0.009612, 0.5975, 0.009607, 0.6913, 0.03806, 0.08427, 0.2222, 0.03806, 0.3087, 0.03806, 0.3087, 0.08427, 0.2222, 0.08427, 0.2222, 0.03806, 0.3087, 0.03806, 0.3087, 0.08427, 0.2222, 0.08427, 0.2222, 0.03806, 0.3087, 0.03806, 0.3087, 0.08427, 0.2222, 0.5975, 0.9904, 0.6913, 0.9619, 0.6913, 0.9619, 0.5975, 0.9904, 0.5975, 0.9904, 0.6913, 0.9619, 0.6913, 0.9619, 0.5975, 0.9904, 0.5975, 0.9904, 0.6913, 0.9619, 0.6913, 0.9619, 0.5975, 0.9904, 0.1464, 0.8536, 0.2222, 0.9157, 0.2222, 0.9157, 0.1464, 0.8536, 0.1464, 0.8536, 0.2222, 0.9157, 0.2222, 0.9157, 0.1464, 0.8536, 0.1464, 0.8536, 0.2222, 0.9157, 0.2222, 0.9157, 0.1464, 0.8536, 1.0, 0.5, 0.9904, 0.4025, 0.9904, 0.4025, 1.0, 0.5, 1.0, 0.5, 0.9904, 0.4025, 0.9904, 0.4025, 1.0, 0.5, 1.0, 0.5, 0.9904, 0.4025, 0.9904, 0.4025, 1.0, 0.5, 0.5975, 0.009607, 0.5, 0.0, 0.5, 2.817e-06, 0.5975, 0.00961, 0.5975, 0.00961, 0.5, 2.817e-06, 0.5, 4.343e-06, 0.5975, 0.009612, 0.5975, 0.009612, 0.5, 4.343e-06, 0.5, 0.0, 0.5975, 0.009607, 0.03806, 0.3087, 0.009607, 0.4025, 0.00961, 0.4025, 0.03806, 0.3087, 0.03806, 0.3087, 0.00961, 0.4025, 0.009612, 0.4025, 0.03806, 0.3087, 0.03806, 0.3087, 0.009612, 0.4025, 0.009607, 0.4025, 0.03806, 0.3087, 0.6913, 0.9619, 0.7778, 0.9157, 0.7778, 0.9157, 0.6913, 0.9619, 0.6913, 0.9619, 0.7778, 0.9157, 0.7778, 0.9157, 0.6913, 0.9619, 0.6913, 0.9619, 0.7778, 0.9157, 0.7778, 0.9157, 0.6913, 0.9619, 0.2222, 0.9157, 0.3087, 0.9619, 0.3087, 0.9619, 0.2222, 0.9157, 0.2222, 0.9157, 0.3087, 0.9619, 0.3087, 0.9619, 0.2222, 0.9157, 0.2222, 0.9157, 0.3087, 0.9619, 0.3087, 0.9619, 0.2222, 0.9157, 0.9904, 0.4025, 0.9619, 0.3087, 0.9619, 0.3087, 0.9904, 0.4025, 0.9904, 0.4025, 0.9619, 0.3087, 0.9619, 0.3087, 0.9904, 0.4025, 0.9904, 0.4025, 0.9619, 0.3087, 0.9619, 0.3087, 0.9904, 0.4025, 0.5, 0.0, 0.4025, 0.009607, 0.4025, 0.00961, 0.5, 2.577e-06, 0.5, 2.577e-06, 0.4025, 0.00961, 0.4025, 0.009612, 0.5, 4.859e-06, 0.5, 4.859e-06, 0.4025, 0.009612, 0.4025, 0.009607, 0.5, 0.0, 0.009607, 0.4025, 0.0, 0.5, 2.577e-06, 0.5, 0.00961, 0.4025, 0.00961, 0.4025, 2.577e-06, 0.5, 4.859e-06, 0.5, 0.009612, 0.4025, 0.009612, 0.4025, 4.859e-06, 0.5, 0.0, 0.5, 0.009607, 0.4025, 0.7778, 0.9157, 0.8536, 0.8536, 0.8536, 0.8536, 0.7778, 0.9157, 0.7778, 0.9157, 0.8536, 0.8536, 0.8535, 0.8536, 0.7778, 0.9157, 0.7778, 0.9157, 0.8535, 0.8536, 0.8536, 0.8536, 0.7778, 0.9157, 0.3087, 0.9619, 0.4025, 0.9904, 0.4025, 0.9904, 0.3087, 0.9619, 0.3087, 0.9619, 0.4025, 0.9904, 0.4025, 0.9904, 0.3087, 0.9619, 0.3087, 0.9619, 0.4025, 0.9904, 0.4025, 0.9904, 0.3087, 0.9619, 0.9619, 0.3087, 0.9157, 0.2222, 0.9157, 0.2222, 0.9619, 0.3087, 0.9619, 0.3087, 0.9157, 0.2222, 0.9157, 0.2222, 0.9619, 0.3087, 0.9619, 0.3087, 0.9157, 0.2222, 0.9157, 0.2222, 0.9619, 0.3087, 0.4025, 0.009607, 0.3087, 0.03806, 0.3087, 0.03806, 0.4025, 0.00961, 0.4025, 0.00961, 0.3087, 0.03806, 0.3087, 0.03806, 0.4025, 0.009612, 0.4025, 0.009612, 0.3087, 0.03806, 0.3087, 0.03806, 0.4025, 0.009607, 0.0, 0.5, 0.009607, 0.5975, 0.00961, 0.5975, 2.577e-06, 0.5, 2.577e-06, 0.5, 0.00961, 0.5975, 0.009612, 0.5975, 4.859e-06, 0.5, 4.859e-06, 0.5, 0.009612, 0.5975, 0.009607, 0.5975, 0.0, 0.5, 0.8536, 0.8536, 0.9157, 0.7778, 0.9157, 0.7778, 0.8536, 0.8536, 0.8536, 0.8536, 0.9157, 0.7778, 0.9157, 0.7778, 0.8535, 0.8536, 0.8535, 0.8536, 0.9157, 0.7778, 0.9157, 0.7778, 0.8536, 0.8536, 0.9157, 0.2222, 0.8536, 0.1464, 0.8536, 0.1464, 0.9157, 0.2222, 0.9157, 0.2222, 0.8536, 0.1464, 0.8536, 0.1465, 0.9157, 0.2222, 0.9157, 0.2222, 0.8536, 0.1465, 0.8536, 0.1464, 0.9157, 0.2222, 0.3087, 0.03806, 0.2222, 0.08427, 0.2222, 0.08427, 0.3087, 0.03806, 0.3087, 0.03806, 0.2222, 0.08427, 0.2222, 0.08427, 0.3087, 0.03806, 0.3087, 0.03806, 0.2222, 0.08427, 0.2222, 0.08427, 0.3087, 0.03806, 0.4025, 0.9904, 0.5, 1.0, 0.5, 1.0, 0.4025, 0.9904, 0.4025, 0.9904, 0.5, 1.0, 0.5, 1.0, 0.4025, 0.9904, 0.4025, 0.9904, 0.5, 1.0, 0.5, 1.0, 0.4025, 0.9904, 0.009607, 0.5975, 0.03806, 0.6913, 0.03806, 0.6913, 0.00961, 0.5975, 0.00961, 0.5975, 0.03806, 0.6913, 0.03806, 0.6913, 0.009612, 0.5975, 0.009612, 0.5975, 0.03806, 0.6913, 0.03806, 0.6913, 0.009607, 0.5975, 0.9157, 0.7778, 0.9619, 0.6913, 0.9619, 0.6913, 0.9157, 0.7778, 0.9157, 0.7778, 0.9619, 0.6913, 0.9619, 0.6913, 0.9157, 0.7778, 0.9157, 0.7778, 0.9619, 0.6913, 0.9619, 0.6913, 0.9157, 0.7778, 0.8536, 0.1464, 0.7778, 0.08427, 0.7778, 0.08427, 0.8536, 0.1464, 0.8536, 0.1464, 0.7778, 0.08427, 0.7778, 0.08427, 0.8536, 0.1465, 0.8536, 0.1465, 0.7778, 0.08427, 0.7778, 0.08427, 0.8536, 0.1464, 0.2222, 0.08427, 0.1464, 0.1464, 0.1464, 0.1464, 0.2222, 0.08427, 0.2222, 0.08427, 0.1464, 0.1464, 0.1465, 0.1465, 0.2222, 0.08427, 0.2222, 0.08427, 0.1465, 0.1465, 0.1464, 0.1464, 0.2222, 0.08427, 0.03806, 0.6913, 0.08427, 0.7778, 0.08427, 0.7778, 0.03806, 0.6913, 0.03806, 0.6913, 0.08427, 0.7778, 0.08427, 0.7778, 0.03806, 0.6913, 0.03806, 0.6913, 0.08427, 0.7778, 0.08427, 0.7778, 0.03806, 0.6913, 0.9619, 0.6913, 0.9904, 0.5975, 0.9904, 0.5975, 0.9619, 0.6913, 0.9619, 0.6913, 0.9904, 0.5975, 0.9904, 0.5975, 0.9619, 0.6913, 0.9619, 0.6913, 0.9904, 0.5975, 0.9904, 0.5975, 0.9619, 0.6913, 0.7778, 0.08427, 0.6913, 0.03806, 0.6913, 0.03806, 0.7778, 0.08427, 0.7778, 0.08427, 0.6913, 0.03806, 0.6913, 0.03806, 0.7778, 0.08427, 0.7778, 0.08427, 0.6913, 0.03806, 0.6913, 0.03806, 0.7778, 0.08427, 0.1464, 0.1464, 0.08427, 0.2222, 0.08427, 0.2222, 0.1464, 0.1464, 0.1464, 0.1464, 0.08427, 0.2222, 0.08427, 0.2222, 0.1465, 0.1465, 0.1465, 0.1465, 0.08427, 0.2222, 0.08427, 0.2222, 0.1464, 0.1464, 0.5, 1.0, 0.5975, 0.9904, 0.5975, 0.9904, 0.5, 1.0, 0.5, 1.0, 0.5975, 0.9904, 0.5975, 0.9904, 0.5, 1.0, 0.5, 1.0, 0.5975, 0.9904, 0.5975, 0.9904, 0.5, 1.0, 0.08427, 0.7778, 0.1464, 0.8536, 0.1464, 0.8536, 0.08427, 0.7778, 0.08427, 0.7778, 0.1464, 0.8536, 0.1465, 0.8535, 0.08427, 0.7778, 0.08427, 0.7778, 0.1465, 0.8535, 0.1464, 0.8536, 0.08427, 0.7778, 0.9904, 0.5975, 1.0, 0.5, 1.0, 0.5, 0.9904, 0.5975, 0.9904, 0.5975, 1.0, 0.5, 1.0, 0.5, 0.9904, 0.5975, 0.9904, 0.5975, 1.0, 0.5, 1.0, 0.5, 0.9904, 0.5975, 0.6913, 0.03806, 0.5975, 0.009607, 0.5975, 0.00961, 0.6913, 0.03806, 0.6913, 0.03806, 0.5975, 0.00961, 0.5975, 0.009612, 0.6913, 0.03806, 0.6913, 0.03806, 0.5975, 0.009612, 0.5975, 0.009607, 0.6913, 0.03806, 0.08427, 0.2222, 0.03806, 0.3087, 0.03806, 0.3087, 0.08427, 0.2222, 0.08427, 0.2222, 0.03806, 0.3087, 0.03806, 0.3087, 0.08427, 0.2222, 0.08427, 0.2222, 0.03806, 0.3087, 0.03806, 0.3087, 0.08427, 0.2222, 0.5975, 0.9904, 0.6913, 0.9619, 0.6913, 0.9619, 0.5975, 0.9904, 0.5975, 0.9904, 0.6913, 0.9619, 0.6913, 0.9619, 0.5975, 0.9904, 0.5975, 0.9904, 0.6913, 0.9619, 0.6913, 0.9619, 0.5975, 0.9904, 0.1464, 0.8536, 0.2222, 0.9157, 0.2222, 0.9157, 0.1464, 0.8536, 0.1464, 0.8536, 0.2222, 0.9157, 0.2222, 0.9157, 0.1465, 0.8535, 0.1465, 0.8535, 0.2222, 0.9157, 0.2222, 0.9157, 0.1464, 0.8536, 1.0, 0.5, 0.9904, 0.4025, 0.9904, 0.4025, 1.0, 0.5, 1.0, 0.5, 0.9904, 0.4025, 0.9904, 0.4025, 1.0, 0.5, 1.0, 0.5, 0.9904, 0.4025, 0.9904, 0.4025, 1.0, 0.5, 0.5975, 0.009607, 0.5, 0.0, 0.5, 2.577e-06, 0.5975, 0.00961, 0.5975, 0.00961, 0.5, 2.577e-06, 0.5, 4.859e-06, 0.5975, 0.009612, 0.5975, 0.009612, 0.5, 4.859e-06, 0.5, 0.0, 0.5975, 0.009607, 0.5, 0.0, 0.5975, 0.009607, 0.5975, 0.009607, 0.5, 0.0])
me_circle.materials.append(mat_material_001)
me_circle.use_remesh_fix_poles = True
me_circle.use_remesh_preserve_attributes = False
me_circle.use_mirror_vertex_groups = False
me_circle.update()

# ---- objects
ob_light = bpy.data.objects.new('Light', light_light)
ob_circle = bpy.data.objects.new('Circle', me_circle)
ob_camera = bpy.data.objects.new('Camera', cam_camera)

# ---- transforms, parenting, visibility, modifiers, constraints
ob_light.location = (3.478, 0.6728, 6.5)
ob_light.rotation_euler = (0.6503, 0.05522, 1.866)
ob_light.lock_rotations_4d = False
ob_light.empty_display_type = 'ARROWS'
ob_light.color = (0.0, 0.0, 0.0, 0.0)
ob_light.lineart.crease_threshold = 0.0
ob_circle.location = (0.0, 0.0, 0.0)
ob_circle.lineart.crease_threshold = 0.0
_m = ob_circle.modifiers.new('Bevel', 'BEVEL')
_m.width = 0.01
_m.width_pct = 0.01
_m.segments = 3
ob_camera.location = (-0.5681, 9.77, 6.531)
ob_camera.rotation_euler = (1.105, -0.001978, 3.197)
ob_camera.lineart.crease_threshold = 0.0

# ---- collection membership
col_collection.objects.link(ob_light)
col_collection.objects.link(ob_circle)
col_collection.objects.link(ob_camera)

# ---- scene / render settings (as saved in the file)
scene.camera = ob_camera
scene.frame_start = 1; scene.frame_end = 250; scene.frame_set(1)
scene.render.engine = 'CYCLES'
scene.cycles.use_denoising = False
scene.cycles.samples = 128
scene.cycles.sampling_pattern = 'TABULATED_SOBOL'
scene.cycles.use_adaptive_sampling = False
scene.cycles.use_light_tree = False
scene.view_settings.view_transform = 'Filmic'
bpy.context.view_layer.update()
